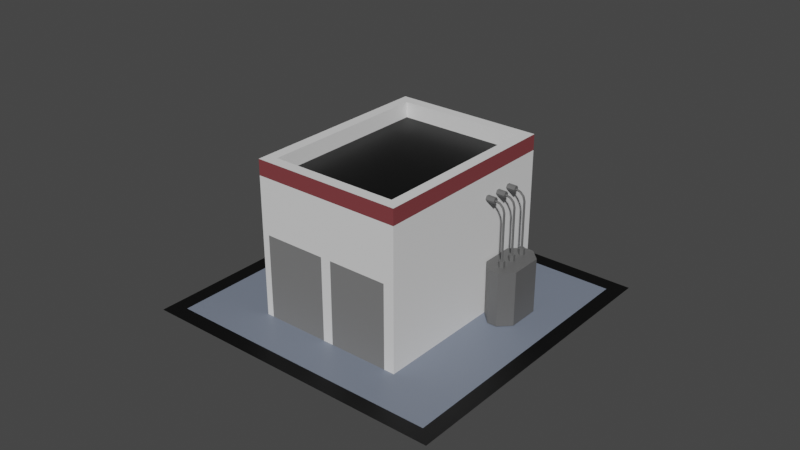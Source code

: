 # Source: el_st_2x2.blend  (saved by Blender 2.93.20; exported with 4.5.12 LTS)
import bpy
from mathutils import Matrix  # noqa: F401  (used for matrix-valued properties, if any)

bpy.ops.wm.read_factory_settings(use_empty=True)
scene = bpy.context.scene
scene.name = 'Scene'

# ---- collections
col_collection = bpy.data.collections.new('Collection'); scene.collection.children.link(col_collection)

# ---- materials (node trees are filled in below, after node groups)
mat_material_035 = bpy.data.materials.new('Material.035')
mat_material_035.use_transparent_shadow = False
mat_material_036 = bpy.data.materials.new('Material.036')
mat_material_036.use_transparent_shadow = False
mat_material_037 = bpy.data.materials.new('Material.037')
mat_material_037.use_transparent_shadow = False
mat_material_038 = bpy.data.materials.new('Material.038')
mat_material_038.use_transparent_shadow = False
mat_material_039 = bpy.data.materials.new('Material.039')
mat_material_039.use_transparent_shadow = False
mat_material_040 = bpy.data.materials.new('Material.040')
mat_material_040.use_transparent_shadow = False

# ---- material node trees
mat_material_035.use_nodes = True; mat_material_035.node_tree.nodes.clear()
_N = mat_material_035.node_tree.nodes; _L = mat_material_035.node_tree.links
n0 = _N.new('ShaderNodeBsdfPrincipled'); n0.name = 'Principled BSDF'; n0.location = (10, 300)
n0.distribution = 'GGX'
n0.subsurface_method = 'RANDOM_WALK_SKIN'
n0.inputs[3].default_value = 1.45
n0.inputs[27].default_value = (0.0, 0.0, 0.0, 1.0)
n0.inputs[28].default_value = 1.0
n1 = _N.new('ShaderNodeOutputMaterial'); n1.name = 'Material Output'; n1.location = (300, 300)
_L.new(n0.outputs[0], n1.inputs[0])
n1.is_active_output = True
mat_material_036.use_nodes = True; mat_material_036.node_tree.nodes.clear()
_N = mat_material_036.node_tree.nodes; _L = mat_material_036.node_tree.links
n0 = _N.new('ShaderNodeBsdfPrincipled'); n0.name = 'Principled BSDF'; n0.location = (10, 300)
n0.distribution = 'GGX'
n0.subsurface_method = 'RANDOM_WALK_SKIN'
n0.inputs[0].default_value = (0.1158, 0.1158, 0.1158, 1.0)
n0.inputs[3].default_value = 1.45
n0.inputs[27].default_value = (0.0, 0.0, 0.0, 1.0)
n0.inputs[28].default_value = 1.0
n1 = _N.new('ShaderNodeOutputMaterial'); n1.name = 'Material Output'; n1.location = (300, 300)
_L.new(n0.outputs[0], n1.inputs[0])
n1.is_active_output = True
mat_material_037.use_nodes = True; mat_material_037.node_tree.nodes.clear()
_N = mat_material_037.node_tree.nodes; _L = mat_material_037.node_tree.links
n0 = _N.new('ShaderNodeBsdfPrincipled'); n0.name = 'Principled BSDF'; n0.location = (10, 300)
n0.distribution = 'GGX'
n0.subsurface_method = 'RANDOM_WALK_SKIN'
n0.inputs[0].default_value = (0.2206, 0.0466, 0.05188, 1.0)
n0.inputs[3].default_value = 1.45
n0.inputs[27].default_value = (0.0, 0.0, 0.0, 1.0)
n0.inputs[28].default_value = 1.0
n1 = _N.new('ShaderNodeOutputMaterial'); n1.name = 'Material Output'; n1.location = (300, 300)
_L.new(n0.outputs[0], n1.inputs[0])
n1.is_active_output = True
mat_material_038.use_nodes = True; mat_material_038.node_tree.nodes.clear()
_N = mat_material_038.node_tree.nodes; _L = mat_material_038.node_tree.links
n0 = _N.new('ShaderNodeBsdfPrincipled'); n0.name = 'Principled BSDF'; n0.location = (10, 300)
n0.distribution = 'GGX'
n0.subsurface_method = 'RANDOM_WALK_SKIN'
n0.inputs[0].default_value = (0.1892, 0.1892, 0.1892, 1.0)
n0.inputs[3].default_value = 1.45
n0.inputs[27].default_value = (0.0, 0.0, 0.0, 1.0)
n0.inputs[28].default_value = 1.0
n1 = _N.new('ShaderNodeOutputMaterial'); n1.name = 'Material Output'; n1.location = (300, 300)
_L.new(n0.outputs[0], n1.inputs[0])
n1.is_active_output = True
mat_material_039.use_nodes = True; mat_material_039.node_tree.nodes.clear()
_N = mat_material_039.node_tree.nodes; _L = mat_material_039.node_tree.links
n0 = _N.new('ShaderNodeBsdfPrincipled'); n0.name = 'Principled BSDF'; n0.location = (10, 300)
n0.distribution = 'GGX'
n0.subsurface_method = 'RANDOM_WALK_SKIN'
n0.inputs[0].default_value = (0.0, 0.0, 0.0, 1.0)
n0.inputs[3].default_value = 1.45
n0.inputs[27].default_value = (0.0, 0.0, 0.0, 1.0)
n0.inputs[28].default_value = 1.0
n1 = _N.new('ShaderNodeOutputMaterial'); n1.name = 'Material Output'; n1.location = (300, 300)
_L.new(n0.outputs[0], n1.inputs[0])
n1.is_active_output = True
mat_material_040.use_nodes = True; mat_material_040.node_tree.nodes.clear()
_N = mat_material_040.node_tree.nodes; _L = mat_material_040.node_tree.links
n0 = _N.new('ShaderNodeBsdfPrincipled'); n0.name = 'Principled BSDF'; n0.location = (10, 300)
n0.distribution = 'GGX'
n0.subsurface_method = 'RANDOM_WALK_SKIN'
n0.inputs[0].default_value = (0.1845, 0.2159, 0.2789, 1.0)
n0.inputs[3].default_value = 1.45
n0.inputs[27].default_value = (0.0, 0.0, 0.0, 1.0)
n0.inputs[28].default_value = 1.0
n1 = _N.new('ShaderNodeOutputMaterial'); n1.name = 'Material Output'; n1.location = (300, 300)
_L.new(n0.outputs[0], n1.inputs[0])
n1.is_active_output = True

# ---- world
world_world = bpy.data.worlds.new('World'); scene.world = world_world
world_world.use_nodes = True; world_world.node_tree.nodes.clear()
_N = world_world.node_tree.nodes; _L = world_world.node_tree.links
n0 = _N.new('ShaderNodeOutputWorld'); n0.name = 'World Output'; n0.location = (300, 300)
n1 = _N.new('ShaderNodeBackground'); n1.name = 'Background'; n1.location = (10, 300)
n1.inputs[0].default_value = (0.05088, 0.05088, 0.05088, 1.0)
_L.new(n1.outputs[0], n0.inputs[0])
n0.is_active_output = True
world_world.color = (0.05088, 0.05088, 0.05088)
world_world.use_sun_shadow = False
world_world.sun_shadow_jitter_overblur = 0.0

# ---- meshes
me_plane_014 = bpy.data.meshes.new('Plane.014')
me_plane_014.from_pydata([(-0.025, 0.075, 0.0), (0.075, 0.075, 0.0), (-0.025, -0.025, 0.0), (0.075, -0.025, 0.0), (0.07, 0.075, 0.0), (0.07, -0.025, 0.0), (-0.02, -0.025, 0.0), (-0.02, 0.075, 0.0), (-0.025, -0.02, 0.0), (0.075, -0.02, 0.0), (0.04919, -0.006667, 0.0), (0.0008087, -0.006667, 0.0), (-0.025, 0.07, 0.0), (0.075, 0.07, 0.0), (0.04919, 0.05667, 0.0), (0.0008087, 0.05667, 0.0), (0.07, 0.07, 0.0), (0.07, -0.02, 0.0), (-0.02, 0.07, 0.0), (-0.02, -0.02, 0.0), (0.04563, 0.0531, 0.05), (0.04563, -0.003104, 0.05), (0.004371, 0.0531, 0.05), (0.004371, -0.003104, 0.05), (0.0008087, -0.006667, 0.045), (0.04919, -0.006667, 0.045), (0.04919, 0.05667, 0.045), (0.0008087, 0.05667, 0.045), (0.05347, 0.04809, 0.0001882), (0.04988, 0.0445, 0.0001882), (0.04988, 0.0445, 0.0178), (0.05347, 0.04809, 0.0178), (0.04988, 0.03407, 0.0001882), (0.05347, 0.03048, 0.0001882), (0.05347, 0.03048, 0.0178), (0.04988, 0.03407, 0.0178), (0.06021, 0.0445, 0.0001882), (0.05662, 0.04809, 0.0001882), (0.05662, 0.04809, 0.0178), (0.06021, 0.0445, 0.0178), (0.05662, 0.03048, 0.0001882), (0.06021, 0.03407, 0.0001882), (0.06021, 0.03407, 0.0178), (0.05662, 0.03048, 0.0178), (0.05505, 0.04329, 0.0178), (0.05505, 0.04395, 0.01981), (0.05591, 0.04379, 0.0178), (0.05534, 0.04412, 0.01981), (0.05591, 0.04479, 0.0178), (0.05534, 0.04445, 0.01981), (0.05505, 0.04529, 0.0178), (0.05505, 0.04462, 0.01981), (0.05418, 0.04479, 0.0178), (0.05476, 0.04445, 0.01981), (0.05418, 0.04379, 0.0178), (0.05476, 0.04412, 0.01981), (0.05476, 0.03912, 0.03481), (0.05476, 0.03945, 0.03481), (0.05505, 0.03962, 0.03481), (0.05534, 0.03945, 0.03481), (0.05534, 0.03912, 0.03481), (0.05505, 0.03895, 0.03481), (0.05418, 0.03879, 0.01981), (0.05418, 0.03979, 0.01981), (0.05505, 0.04029, 0.01981), (0.05591, 0.03979, 0.01981), (0.05591, 0.03879, 0.01981), (0.05505, 0.03829, 0.01981), (0.05476, 0.03912, 0.01981), (0.05418, 0.03879, 0.0178), (0.05476, 0.03945, 0.01981), (0.05418, 0.03979, 0.0178), (0.05505, 0.03962, 0.01981), (0.05505, 0.04029, 0.0178), (0.05534, 0.03945, 0.01981), (0.05591, 0.03979, 0.0178), (0.05534, 0.03912, 0.01981), (0.05591, 0.03879, 0.0178), (0.05505, 0.03895, 0.01981), (0.05505, 0.03829, 0.0178), (0.04905, 0.04329, 0.0378), (0.05205, 0.04329, 0.0378), (0.04905, 0.04379, 0.03694), (0.05205, 0.04379, 0.03694), (0.04905, 0.04479, 0.03694), (0.05205, 0.04479, 0.03694), (0.04905, 0.04529, 0.0378), (0.05205, 0.04529, 0.0378), (0.04905, 0.04479, 0.03867), (0.05205, 0.04479, 0.03867), (0.04905, 0.04379, 0.03867), (0.05205, 0.04379, 0.03867), (0.04905, 0.03829, 0.0378), (0.05205, 0.03829, 0.0378), (0.04905, 0.03879, 0.03694), (0.05205, 0.03879, 0.03694), (0.04905, 0.03979, 0.03694), (0.05205, 0.03979, 0.03694), (0.04905, 0.04029, 0.0378), (0.05205, 0.04029, 0.0378), (0.04905, 0.03979, 0.03867), (0.05205, 0.03979, 0.03867), (0.04905, 0.03879, 0.03867), (0.05205, 0.03879, 0.03867), (0.04905, 0.03329, 0.0378), (0.05205, 0.03329, 0.0378), (0.04905, 0.03379, 0.03694), (0.05205, 0.03379, 0.03694), (0.04905, 0.03479, 0.03694), (0.05205, 0.03479, 0.03694), (0.04905, 0.03529, 0.0378), (0.05205, 0.03529, 0.0378), (0.04905, 0.03479, 0.03867), (0.05205, 0.03479, 0.03867), (0.04905, 0.03379, 0.03867), (0.05205, 0.03379, 0.03867), (0.05505, 0.04329, 0.01981), (0.05591, 0.04379, 0.01981), (0.05591, 0.04479, 0.01981), (0.05505, 0.04529, 0.01981), (0.05418, 0.04479, 0.01981), (0.05418, 0.04379, 0.01981), (0.05505, 0.04395, 0.03481), (0.05534, 0.04412, 0.03481), (0.05534, 0.04445, 0.03481), (0.05505, 0.04462, 0.03481), (0.05476, 0.04445, 0.03481), (0.05476, 0.04412, 0.03481), (0.05461, 0.04395, 0.03629), (0.05486, 0.04412, 0.03643), (0.05486, 0.04445, 0.03643), (0.05461, 0.04462, 0.03629), (0.05436, 0.04445, 0.03614), (0.05436, 0.04412, 0.03614), (0.05349, 0.04395, 0.03735), (0.05364, 0.04412, 0.0376), (0.05364, 0.04445, 0.0376), (0.05349, 0.04462, 0.03735), (0.05335, 0.04445, 0.0371), (0.05335, 0.04412, 0.0371), (0.05199, 0.04395, 0.03772), (0.05199, 0.04412, 0.03801), (0.05199, 0.04445, 0.03801), (0.05199, 0.04462, 0.03772), (0.05199, 0.04445, 0.03743), (0.05199, 0.04412, 0.03743), (0.05461, 0.03895, 0.03629), (0.05486, 0.03912, 0.03643), (0.05486, 0.03945, 0.03643), (0.05461, 0.03962, 0.03629), (0.05436, 0.03945, 0.03614), (0.05436, 0.03912, 0.03614), (0.05349, 0.03895, 0.03735), (0.05364, 0.03912, 0.0376), (0.05364, 0.03945, 0.0376), (0.05349, 0.03962, 0.03735), (0.05335, 0.03945, 0.0371), (0.05335, 0.03912, 0.0371), (0.05199, 0.03895, 0.03772), (0.05199, 0.03912, 0.03801), (0.05199, 0.03945, 0.03801), (0.05199, 0.03962, 0.03772), (0.05199, 0.03945, 0.03743), (0.05199, 0.03912, 0.03743), (0.05476, 0.03412, 0.03481), (0.05476, 0.03445, 0.03481), (0.05505, 0.03462, 0.03481), (0.05534, 0.03445, 0.03481), (0.05534, 0.03412, 0.03481), (0.05505, 0.03395, 0.03481), (0.05418, 0.03379, 0.01981), (0.05418, 0.03479, 0.01981), (0.05505, 0.03529, 0.01981), (0.05591, 0.03479, 0.01981), (0.05591, 0.03379, 0.01981), (0.05505, 0.03329, 0.01981), (0.05476, 0.03412, 0.01981), (0.05418, 0.03379, 0.0178), (0.05476, 0.03445, 0.01981), (0.05418, 0.03479, 0.0178), (0.05505, 0.03462, 0.01981), (0.05505, 0.03529, 0.0178), (0.05534, 0.03445, 0.01981), (0.05591, 0.03479, 0.0178), (0.05534, 0.03412, 0.01981), (0.05591, 0.03379, 0.0178), (0.05505, 0.03395, 0.01981), (0.05505, 0.03329, 0.0178), (0.05461, 0.03395, 0.03629), (0.05486, 0.03412, 0.03643), (0.05486, 0.03445, 0.03643), (0.05461, 0.03462, 0.03629), (0.05436, 0.03445, 0.03614), (0.05436, 0.03412, 0.03614), (0.05349, 0.03395, 0.03735), (0.05364, 0.03412, 0.0376), (0.05364, 0.03445, 0.0376), (0.05349, 0.03462, 0.03735), (0.05335, 0.03445, 0.0371), (0.05335, 0.03412, 0.0371), (0.05199, 0.03395, 0.03772), (0.05199, 0.03412, 0.03801), (0.05199, 0.03445, 0.03801), (0.05199, 0.03462, 0.03772), (0.05199, 0.03445, 0.03743), (0.05199, 0.03412, 0.03743), (0.04919, 0.05667, 0.05), (0.04919, -0.006667, 0.05), (0.0008087, 0.05667, 0.05), (0.0008087, -0.006667, 0.05), (0.04563, 0.0531, 0.045), (0.04563, -0.003104, 0.045), (0.004371, 0.0531, 0.045), (0.004371, -0.003104, 0.045), (-0.003217, 0.03198, 0.0001882), (0.0003732, 0.03557, 0.0001882), (0.0003732, 0.03557, 0.0178), (-0.003217, 0.03198, 0.0178), (0.0003732, 0.046, 0.0001882), (-0.003217, 0.04959, 0.0001882), (-0.003217, 0.04959, 0.0178), (0.0003732, 0.046, 0.0178), (-0.009961, 0.03557, 0.0001882), (-0.006371, 0.03198, 0.0001882), (-0.006371, 0.03198, 0.0178), (-0.009961, 0.03557, 0.0178), (-0.006371, 0.04959, 0.0001882), (-0.009961, 0.046, 0.0001882), (-0.009961, 0.046, 0.0178), (-0.006371, 0.04959, 0.0178), (-0.004794, 0.03679, 0.0178), (-0.004794, 0.03612, 0.01981), (-0.00566, 0.03629, 0.0178), (-0.005084, 0.03595, 0.01981), (-0.00566, 0.03529, 0.0178), (-0.005084, 0.03562, 0.01981), (-0.004794, 0.03479, 0.0178), (-0.004794, 0.03545, 0.01981), (-0.003928, 0.03529, 0.0178), (-0.004504, 0.03562, 0.01981), (-0.003928, 0.03629, 0.0178), (-0.004504, 0.03595, 0.01981), (-0.004504, 0.04095, 0.03481), (-0.004504, 0.04062, 0.03481), (-0.004794, 0.04045, 0.03481), (-0.005084, 0.04062, 0.03481), (-0.005084, 0.04095, 0.03481), (-0.004794, 0.04112, 0.03481), (-0.003928, 0.04129, 0.01981), (-0.003928, 0.04029, 0.01981), (-0.004794, 0.03979, 0.01981), (-0.00566, 0.04029, 0.01981), (-0.00566, 0.04129, 0.01981), (-0.004794, 0.04179, 0.01981), (-0.004504, 0.04095, 0.01981), (-0.003928, 0.04129, 0.0178), (-0.004504, 0.04062, 0.01981), (-0.003928, 0.04029, 0.0178), (-0.004794, 0.04045, 0.01981), (-0.004794, 0.03979, 0.0178), (-0.005084, 0.04062, 0.01981), (-0.00566, 0.04029, 0.0178), (-0.005084, 0.04095, 0.01981), (-0.00566, 0.04129, 0.0178), (-0.004794, 0.04112, 0.01981), (-0.004794, 0.04179, 0.0178), (0.001206, 0.03679, 0.0378), (-0.001794, 0.03679, 0.0378), (0.001206, 0.03629, 0.03694), (-0.001794, 0.03629, 0.03694), (0.001206, 0.03529, 0.03694), (-0.001794, 0.03529, 0.03694), (0.001206, 0.03479, 0.0378), (-0.001794, 0.03479, 0.0378), (0.001206, 0.03529, 0.03867), (-0.001794, 0.03529, 0.03867), (0.001206, 0.03629, 0.03867), (-0.001794, 0.03629, 0.03867), (0.001206, 0.04179, 0.0378), (-0.001794, 0.04179, 0.0378), (0.001206, 0.04129, 0.03694), (-0.001794, 0.04129, 0.03694), (0.001206, 0.04029, 0.03694), (-0.001794, 0.04029, 0.03694), (0.001206, 0.03979, 0.0378), (-0.001794, 0.03979, 0.0378), (0.001206, 0.04029, 0.03867), (-0.001794, 0.04029, 0.03867), (0.001206, 0.04129, 0.03867), (-0.001794, 0.04129, 0.03867), (0.001206, 0.04679, 0.0378), (-0.001794, 0.04679, 0.0378), (0.001206, 0.04629, 0.03694), (-0.001794, 0.04629, 0.03694), (0.001206, 0.04529, 0.03694), (-0.001794, 0.04529, 0.03694), (0.001206, 0.04479, 0.0378), (-0.001794, 0.04479, 0.0378), (0.001206, 0.04529, 0.03867), (-0.001794, 0.04529, 0.03867), (0.001206, 0.04629, 0.03867), (-0.001794, 0.04629, 0.03867), (-0.004794, 0.03679, 0.01981), (-0.00566, 0.03629, 0.01981), (-0.00566, 0.03529, 0.01981), (-0.004794, 0.03479, 0.01981), (-0.003928, 0.03529, 0.01981), (-0.003928, 0.03629, 0.01981), (-0.004794, 0.03612, 0.03481), (-0.005084, 0.03595, 0.03481), (-0.005084, 0.03562, 0.03481), (-0.004794, 0.03545, 0.03481), (-0.004504, 0.03562, 0.03481), (-0.004504, 0.03595, 0.03481), (-0.004359, 0.03612, 0.03629), (-0.004611, 0.03595, 0.03643), (-0.004611, 0.03562, 0.03643), (-0.004359, 0.03545, 0.03629), (-0.004108, 0.03562, 0.03614), (-0.004108, 0.03595, 0.03614), (-0.003242, 0.03612, 0.03735), (-0.003387, 0.03595, 0.0376), (-0.003387, 0.03562, 0.0376), (-0.003242, 0.03545, 0.03735), (-0.003097, 0.03562, 0.0371), (-0.003097, 0.03595, 0.0371), (-0.001741, 0.03612, 0.03772), (-0.001741, 0.03595, 0.03801), (-0.001741, 0.03562, 0.03801), (-0.001741, 0.03545, 0.03772), (-0.001741, 0.03562, 0.03743), (-0.001741, 0.03595, 0.03743), (-0.004359, 0.04112, 0.03629), (-0.004611, 0.04095, 0.03643), (-0.004611, 0.04062, 0.03643), (-0.004359, 0.04045, 0.03629), (-0.004108, 0.04062, 0.03614), (-0.004108, 0.04095, 0.03614), (-0.003242, 0.04112, 0.03735), (-0.003387, 0.04095, 0.0376), (-0.003387, 0.04062, 0.0376), (-0.003242, 0.04045, 0.03735), (-0.003097, 0.04062, 0.0371), (-0.003097, 0.04095, 0.0371), (-0.001741, 0.04112, 0.03772), (-0.001741, 0.04095, 0.03801), (-0.001741, 0.04062, 0.03801), (-0.001741, 0.04045, 0.03772), (-0.001741, 0.04062, 0.03743), (-0.001741, 0.04095, 0.03743), (-0.004504, 0.04595, 0.03481), (-0.004504, 0.04562, 0.03481), (-0.004794, 0.04545, 0.03481), (-0.005084, 0.04562, 0.03481), (-0.005084, 0.04595, 0.03481), (-0.004794, 0.04612, 0.03481), (-0.003928, 0.04629, 0.01981), (-0.003928, 0.04529, 0.01981), (-0.004794, 0.04479, 0.01981), (-0.00566, 0.04529, 0.01981), (-0.00566, 0.04629, 0.01981), (-0.004794, 0.04679, 0.01981), (-0.004504, 0.04595, 0.01981), (-0.003928, 0.04629, 0.0178), (-0.004504, 0.04562, 0.01981), (-0.003928, 0.04529, 0.0178), (-0.004794, 0.04545, 0.01981), (-0.004794, 0.04479, 0.0178), (-0.005084, 0.04562, 0.01981), (-0.00566, 0.04529, 0.0178), (-0.005084, 0.04595, 0.01981), (-0.00566, 0.04629, 0.0178), (-0.004794, 0.04612, 0.01981), (-0.004794, 0.04679, 0.0178), (-0.004359, 0.04612, 0.03629), (-0.004611, 0.04595, 0.03643), (-0.004611, 0.04562, 0.03643), (-0.004359, 0.04545, 0.03629), (-0.004108, 0.04562, 0.03614), (-0.004108, 0.04595, 0.03614), (-0.003242, 0.04612, 0.03735), (-0.003387, 0.04595, 0.0376), (-0.003387, 0.04562, 0.0376), (-0.003242, 0.04545, 0.03735), (-0.003097, 0.04562, 0.0371), (-0.003097, 0.04595, 0.0371), (-0.001741, 0.04612, 0.03772), (-0.001741, 0.04595, 0.03801), (-0.001741, 0.04562, 0.03801), (-0.001741, 0.04545, 0.03772), (-0.001741, 0.04562, 0.03743), (-0.001741, 0.04595, 0.03743), (0.075, 0.0295, 0.0), (0.07, 0.0295, 0.0), (0.04919, 0.02817, 0.0), (0.0008087, 0.02817, 0.0), (-0.02, 0.0295, 0.0), (-0.025, 0.0295, 0.0), (0.04919, 0.02817, 0.045), (0.0008087, 0.02817, 0.045), (0.04919, 0.02817, 0.05), (0.04563, 0.02781, 0.05), (0.0008087, 0.02817, 0.05), (0.004371, 0.02781, 0.05), (0.04563, 0.02781, 0.045), (0.004371, 0.02781, 0.045), (0.04919, -0.006667, 0.027), (0.04919, 0.05667, 0.027), (0.0008087, 0.05667, 0.027), (0.0008087, -0.006667, 0.027), (0.04919, 0.02817, 0.027), (0.0008087, 0.02817, 0.027), (0.02333, -0.006667, 0.0), (0.02667, -0.006667, 0.0), (0.02667, -0.006667, 0.027), (0.02333, -0.006667, 0.027), (0.003061, -0.006667, 0.0), (0.003061, 0.05667, 0.0), (0.003061, -0.006667, 0.027), (0.003061, 0.05667, 0.027), (0.04581, -0.006667, 0.0), (0.04581, 0.05667, 0.0), (0.04581, -0.006667, 0.027), (0.04581, 0.05667, 0.027)], [], [(17, 5, 3, 9), (8, 2, 6, 19), (4, 16, 13, 1), (0, 12, 18, 7), (396, 19, 11, 395), (404, 211, 21, 401), (18, 15, 417, 421, 14, 16), (22, 212, 210, 20), (37, 38, 31, 28), (41, 42, 39, 36), (42, 43, 34, 35, 30, 31, 38, 39), (29, 30, 35, 32), (33, 34, 43, 40), (28, 31, 30, 29), (34, 33, 32, 35), (42, 41, 40, 43), (38, 37, 36, 39), (44, 116, 117, 46), (46, 117, 118, 48), (48, 118, 119, 50), (50, 119, 120, 52), (52, 120, 121, 54), (54, 121, 116, 44), (59, 60, 147, 148), (68, 78, 67, 62), (70, 68, 62, 63), (72, 70, 63, 64), (74, 72, 64, 65), (76, 74, 65, 66), (78, 76, 66, 67), (78, 68, 56, 61), (69, 62, 67, 79), (71, 63, 62, 69), (73, 64, 63, 71), (75, 65, 64, 73), (45, 55, 127, 122), (77, 66, 65, 75), (79, 67, 66, 77), (80, 81, 83, 82), (82, 83, 85, 84), (84, 85, 87, 86), (86, 87, 89, 88), (88, 89, 91, 90), (90, 91, 81, 80), (92, 93, 95, 94), (94, 95, 97, 96), (96, 97, 99, 98), (98, 99, 101, 100), (100, 101, 103, 102), (102, 103, 93, 92), (104, 105, 107, 106), (106, 107, 109, 108), (108, 109, 111, 110), (110, 111, 113, 112), (112, 113, 115, 114), (114, 115, 105, 104), (81, 91, 89, 87, 85, 83), (95, 93, 103, 101, 99, 97), (107, 105, 115, 113, 111, 109), (45, 47, 117, 116), (47, 49, 118, 117), (49, 51, 119, 118), (51, 53, 120, 119), (53, 55, 121, 120), (55, 45, 116, 121), (124, 123, 129, 130), (53, 51, 125, 126), (49, 47, 123, 124), (55, 53, 126, 127), (51, 49, 124, 125), (47, 45, 122, 123), (129, 128, 134, 135), (127, 126, 132, 133), (125, 124, 130, 131), (123, 122, 128, 129), (122, 127, 133, 128), (126, 125, 131, 132), (139, 138, 144, 145), (128, 133, 139, 134), (132, 131, 137, 138), (130, 129, 135, 136), (133, 132, 138, 139), (131, 130, 136, 137), (137, 136, 142, 143), (135, 134, 140, 141), (134, 139, 145, 140), (138, 137, 143, 144), (136, 135, 141, 142), (70, 72, 58, 57), (74, 76, 60, 59), (68, 70, 57, 56), (72, 74, 59, 58), (76, 78, 61, 60), (147, 146, 152, 153), (56, 57, 150, 151), (58, 59, 148, 149), (60, 61, 146, 147), (61, 56, 151, 146), (57, 58, 149, 150), (157, 156, 162, 163), (146, 151, 157, 152), (150, 149, 155, 156), (148, 147, 153, 154), (151, 150, 156, 157), (149, 148, 154, 155), (155, 154, 160, 161), (153, 152, 158, 159), (152, 157, 163, 158), (156, 155, 161, 162), (154, 153, 159, 160), (167, 168, 189, 190), (176, 186, 175, 170), (178, 176, 170, 171), (180, 178, 171, 172), (182, 180, 172, 173), (184, 182, 173, 174), (186, 184, 174, 175), (186, 176, 164, 169), (177, 170, 175, 187), (179, 171, 170, 177), (181, 172, 171, 179), (183, 173, 172, 181), (185, 174, 173, 183), (187, 175, 174, 185), (178, 180, 166, 165), (182, 184, 168, 167), (176, 178, 165, 164), (180, 182, 167, 166), (184, 186, 169, 168), (189, 188, 194, 195), (164, 165, 192, 193), (166, 167, 190, 191), (168, 169, 188, 189), (169, 164, 193, 188), (165, 166, 191, 192), (199, 198, 204, 205), (188, 193, 199, 194), (192, 191, 197, 198), (190, 189, 195, 196), (193, 192, 198, 199), (191, 190, 196, 197), (197, 196, 202, 203), (195, 194, 200, 201), (194, 199, 205, 200), (198, 197, 203, 204), (196, 195, 201, 202), (400, 398, 26, 206), (402, 399, 24, 209), (405, 212, 22, 403), (402, 209, 23, 403), (411, 408, 15, 395), (400, 206, 20, 401), (410, 406, 10, 394), (393, 16, 14, 394), (397, 396, 18, 12), (392, 393, 17, 9), (223, 224, 217, 214), (227, 228, 225, 222), (228, 229, 220, 221, 216, 217, 224, 225), (219, 220, 229, 226), (214, 217, 216, 215), (220, 219, 218, 221), (228, 227, 226, 229), (224, 223, 222, 225), (230, 302, 303, 232), (232, 303, 304, 234), (234, 304, 305, 236), (236, 305, 306, 238), (238, 306, 307, 240), (240, 307, 302, 230), (245, 246, 333, 334), (254, 264, 253, 248), (256, 254, 248, 249), (258, 256, 249, 250), (260, 258, 250, 251), (262, 260, 251, 252), (264, 262, 252, 253), (264, 254, 242, 247), (255, 248, 253, 265), (257, 249, 248, 255), (259, 250, 249, 257), (261, 251, 250, 259), (231, 241, 313, 308), (263, 252, 251, 261), (265, 253, 252, 263), (266, 267, 269, 268), (268, 269, 271, 270), (270, 271, 273, 272), (272, 273, 275, 274), (274, 275, 277, 276), (276, 277, 267, 266), (278, 279, 281, 280), (280, 281, 283, 282), (282, 283, 285, 284), (284, 285, 287, 286), (286, 287, 289, 288), (288, 289, 279, 278), (290, 291, 293, 292), (292, 293, 295, 294), (294, 295, 297, 296), (296, 297, 299, 298), (298, 299, 301, 300), (300, 301, 291, 290), (267, 277, 275, 273, 271, 269), (281, 279, 289, 287, 285, 283), (293, 291, 301, 299, 297, 295), (231, 233, 303, 302), (233, 235, 304, 303), (235, 237, 305, 304), (237, 239, 306, 305), (239, 241, 307, 306), (241, 231, 302, 307), (310, 309, 315, 316), (239, 237, 311, 312), (235, 233, 309, 310), (241, 239, 312, 313), (237, 235, 310, 311), (233, 231, 308, 309), (315, 314, 320, 321), (313, 312, 318, 319), (311, 310, 316, 317), (309, 308, 314, 315), (308, 313, 319, 314), (312, 311, 317, 318), (325, 324, 330, 331), (314, 319, 325, 320), (318, 317, 323, 324), (316, 315, 321, 322), (319, 318, 324, 325), (317, 316, 322, 323), (323, 322, 328, 329), (321, 320, 326, 327), (320, 325, 331, 326), (324, 323, 329, 330), (322, 321, 327, 328), (256, 258, 244, 243), (260, 262, 246, 245), (254, 256, 243, 242), (258, 260, 245, 244), (262, 264, 247, 246), (333, 332, 338, 339), (242, 243, 336, 337), (244, 245, 334, 335), (246, 247, 332, 333), (247, 242, 337, 332), (243, 244, 335, 336), (343, 342, 348, 349), (332, 337, 343, 338), (336, 335, 341, 342), (334, 333, 339, 340), (337, 336, 342, 343), (335, 334, 340, 341), (341, 340, 346, 347), (339, 338, 344, 345), (338, 343, 349, 344), (342, 341, 347, 348), (340, 339, 345, 346), (353, 354, 375, 376), (362, 372, 361, 356), (364, 362, 356, 357), (366, 364, 357, 358), (368, 366, 358, 359), (370, 368, 359, 360), (372, 370, 360, 361), (372, 362, 350, 355), (363, 356, 361, 373), (365, 357, 356, 363), (367, 358, 357, 365), (369, 359, 358, 367), (371, 360, 359, 369), (373, 361, 360, 371), (364, 366, 352, 351), (368, 370, 354, 353), (362, 364, 351, 350), (366, 368, 353, 352), (370, 372, 355, 354), (375, 374, 380, 381), (350, 351, 378, 379), (352, 353, 376, 377), (354, 355, 374, 375), (355, 350, 379, 374), (351, 352, 377, 378), (385, 384, 390, 391), (374, 379, 385, 380), (378, 377, 383, 384), (376, 375, 381, 382), (379, 378, 384, 385), (377, 376, 382, 383), (383, 382, 388, 389), (381, 380, 386, 387), (380, 385, 391, 386), (384, 383, 389, 390), (382, 381, 387, 388), (13, 16, 393, 392), (8, 19, 396, 397), (17, 393, 394, 10), (407, 410, 394, 14), (207, 400, 401, 21), (409, 411, 395, 11), (208, 402, 403, 22), (213, 405, 403, 23), (208, 27, 399, 402), (207, 25, 398, 400), (210, 404, 401, 20), (18, 396, 395, 15), (27, 208, 206, 26), (213, 211, 404, 405), (21, 211, 213, 23), (405, 404, 210, 212), (416, 418, 409, 11), (22, 20, 206, 208), (11, 19, 17, 10, 420, 413, 412, 416), (23, 209, 207, 21), (421, 423, 407, 14), (24, 399, 411, 409), (26, 398, 410, 407), (398, 25, 406, 410), (399, 27, 408, 411), (420, 422, 414, 413), (415, 414, 422, 406, 25, 24, 409, 418), (7, 18, 16, 4), (25, 207, 209, 24), (412, 413, 414, 415), (417, 419, 423, 421), (19, 6, 5, 17), (15, 408, 419, 417), (412, 415, 418, 416), (10, 406, 422, 420), (408, 27, 26, 407, 423, 419)])
me_plane_014.polygons.foreach_set('material_index', [4, 4, 4, 4, 5, 0, 5, 0, 1, 1, 1, 1, 1, 1, 1, 1, 1, 1, 1, 1, 1, 1, 1, 1, 1, 1, 1, 1, 1, 1, 1, 1, 1, 1, 1, 1, 1, 1, 1, 1, 1, 1, 1, 1, 1, 1, 1, 1, 1, 1, 1, 1, 1, 1, 1, 1, 1, 1, 1, 1, 1, 1, 1, 1, 1, 1, 1, 1, 1, 1, 1, 1, 1, 1, 1, 1, 1, 1, 1, 1, 1, 1, 1, 1, 1, 1, 1, 1, 1, 1, 1, 1, 1, 1, 1, 1, 1, 1, 1, 1, 1, 1, 1, 1, 1, 1, 1, 1, 1, 1, 1, 1, 1, 1, 1, 1, 1, 1, 1, 1, 1, 1, 1, 1, 1, 1, 1, 1, 1, 1, 1, 1, 1, 1, 1, 1, 1, 1, 1, 1, 1, 1, 1, 1, 1, 1, 2, 2, 0, 0, 0, 0, 0, 5, 4, 4, 1, 1, 1, 1, 1, 1, 1, 1, 1, 1, 1, 1, 1, 1, 1, 1, 1, 1, 1, 1, 1, 1, 1, 1, 1, 1, 1, 1, 1, 1, 1, 1, 1, 1, 1, 1, 1, 1, 1, 1, 1, 1, 1, 1, 1, 1, 1, 1, 1, 1, 1, 1, 1, 1, 1, 1, 1, 1, 1, 1, 1, 1, 1, 1, 1, 1, 1, 1, 1, 1, 1, 1, 1, 1, 1, 1, 1, 1, 1, 1, 1, 1, 1, 1, 1, 1, 1, 1, 1, 1, 1, 1, 1, 1, 1, 1, 1, 1, 1, 1, 1, 1, 1, 1, 1, 1, 1, 1, 1, 1, 1, 1, 1, 1, 1, 1, 1, 1, 1, 1, 1, 1, 1, 1, 1, 1, 1, 1, 1, 1, 1, 1, 1, 1, 1, 1, 1, 4, 4, 5, 0, 0, 0, 0, 0, 2, 2, 0, 5, 2, 4, 0, 4, 0, 0, 5, 0, 0, 0, 0, 0, 0, 3, 0, 4, 2, 0, 0, 4, 0, 3, 0, 0])
_uv = me_plane_014.uv_layers.new(name='UVMap')
_uv.uv.foreach_set('vector', [0.95, 0.95, 0.95, 1.0, 1.0, 1.0, 1.0, 0.95, 1.863e-09, 0.95, 0.0, 1.0, 0.0475, 1.0, 0.0475, 0.95, 0.95, 0.0, 0.95, 0.095, 1.0, 0.095, 1.0, 0.0, 0.0, 0.0, -1.371e-10, 0.095, 0.0475, 0.095, 0.0475, 0.0, 0.0475, 0.4798, 0.0475, 0.95, 0.2562, 0.7523, 0.2562, 0.4995, 0.7056, 0.5021, 0.7056, 0.7265, 0.7056, 0.7265, 0.7056, 0.5021, 0.0475, 0.095, 0.2562, 0.2927, 0.2788, 0.2927, 0.7075, 0.2927, 0.7413, 0.2927, 0.95, 0.095, 0.2919, 0.3185, 0.2919, 0.3185, 0.7056, 0.3185, 0.7056, 0.3185, 0.375, 0.8369, 0.625, 0.8369, 0.625, 0.9131, 0.375, 0.9131, 0.375, 0.551, 0.625, 0.551, 0.625, 0.699, 0.375, 0.699, 0.625, 0.551, 0.7119, 0.5, 0.7881, 0.5, 0.875, 0.551, 0.875, 0.699, 0.7881, 0.75, 0.7119, 0.75, 0.625, 0.699, 0.375, 0.05095, 0.625, 0.05095, 0.625, 0.199, 0.375, 0.199, 0.375, 0.3369, 0.625, 0.3369, 0.625, 0.4131, 0.375, 0.4131, 0.375, 0.0, 0.625, 0.0, 0.625, 0.05095, 0.375, 0.05095, 0.625, 0.3369, 0.375, 0.3369, 0.375, 0.199, 0.625, 0.199, 0.625, 0.551, 0.375, 0.551, 0.375, 0.4131, 0.625, 0.4131, 0.625, 0.8369, 0.375, 0.8369, 0.375, 0.699, 0.625, 0.699, 1.0, 0.0, 1.0, 1.0, 0.8333, 1.0, 0.8333, 0.0, 0.8333, 0.0, 0.8333, 1.0, 0.6667, 1.0, 0.6667, 0.0, 0.6667, 0.0, 0.6667, 1.0, 0.5, 1.0, 0.5, 0.0, 0.5, 0.0, 0.5, 1.0, 0.3333, 1.0, 0.3333, 0.0, 0.3333, 0.0, 0.3333, 1.0, 0.1667, 1.0, 0.1667, 0.0, 0.1667, 0.0, 0.1667, 1.0, -8.941e-08, 1.0, -8.941e-08, 0.0, 0.5244, 1.0, 0.494, 1.0, 0.494, 1.0, 0.5244, 1.0, 0.3089, 1.0, 0.3393, 1.0, -8.941e-08, 1.0, 0.1667, 1.0, 0.3744, 1.0, 0.3089, 1.0, 0.1667, 1.0, 0.3333, 1.0, 0.4589, 1.0, 0.3744, 1.0, 0.3333, 1.0, 0.5, 1.0, 0.5244, 1.0, 0.4589, 1.0, 0.5, 1.0, 0.6667, 1.0, 0.494, 1.0, 0.5244, 1.0, 0.6667, 1.0, 0.8333, 1.0, 0.3393, 1.0, 0.494, 1.0, 0.8333, 1.0, -8.941e-08, 1.0, 0.3393, 1.0, 0.3089, 1.0, 0.3089, 1.0, 0.3393, 1.0, 0.1667, 0.0, 0.1667, 1.0, -8.941e-08, 1.0, -8.941e-08, 0.0, 0.3333, 0.0, 0.3333, 1.0, 0.1667, 1.0, 0.1667, 0.0, 0.5, 0.0, 0.5, 1.0, 0.3333, 1.0, 0.3333, 0.0, 0.6667, 0.0, 0.6667, 1.0, 0.5, 1.0, 0.5, 0.0, 0.3393, 1.0, 0.3089, 1.0, 0.3089, 1.0, 0.3393, 1.0, 0.8333, 0.0, 0.8333, 1.0, 0.6667, 1.0, 0.6667, 0.0, 1.0, 0.0, 1.0, 1.0, 0.8333, 1.0, 0.8333, 0.0, 1.0, 0.0, 1.0, 1.0, 0.8333, 1.0, 0.8333, 0.0, 0.8333, 0.0, 0.8333, 1.0, 0.6667, 1.0, 0.6667, 0.0, 0.6667, 0.0, 0.6667, 1.0, 0.5, 1.0, 0.5, 0.0, 0.5, 0.0, 0.5, 1.0, 0.3333, 1.0, 0.3333, 0.0, 0.3333, 0.0, 0.3333, 1.0, 0.1667, 1.0, 0.1667, 0.0, 0.1667, 0.0, 0.1667, 1.0, -8.941e-08, 1.0, -8.941e-08, 0.0, 1.0, 0.0, 1.0, 1.0, 0.8333, 1.0, 0.8333, 0.0, 0.8333, 0.0, 0.8333, 1.0, 0.6667, 1.0, 0.6667, 0.0, 0.6667, 0.0, 0.6667, 1.0, 0.5, 1.0, 0.5, 0.0, 0.5, 0.0, 0.5, 1.0, 0.3333, 1.0, 0.3333, 0.0, 0.3333, 0.0, 0.3333, 1.0, 0.1667, 1.0, 0.1667, 0.0, 0.1667, 0.0, 0.1667, 1.0, -8.941e-08, 1.0, -8.941e-08, 0.0, 1.0, 0.0, 1.0, 1.0, 0.8333, 1.0, 0.8333, 0.0, 0.8333, 0.0, 0.8333, 1.0, 0.6667, 1.0, 0.6667, 0.0, 0.6667, 0.0, 0.6667, 1.0, 0.5, 1.0, 0.5, 0.0, 0.5, 0.0, 0.5, 1.0, 0.3333, 1.0, 0.3333, 0.0, 0.3333, 0.0, 0.3333, 1.0, 0.1667, 1.0, 0.1667, 0.0, 0.1667, 0.0, 0.1667, 1.0, -8.941e-08, 1.0, -8.941e-08, 0.0, -8.941e-08, 1.0, 0.1667, 1.0, 0.3333, 1.0, 0.5, 1.0, 0.6667, 1.0, 0.8333, 1.0, 0.8333, 1.0, -8.941e-08, 1.0, 0.1667, 1.0, 0.3333, 1.0, 0.5, 1.0, 0.6667, 1.0, 0.8333, 1.0, -8.941e-08, 1.0, 0.1667, 1.0, 0.3333, 1.0, 0.5, 1.0, 0.6667, 1.0, 0.3393, 1.0, 0.494, 1.0, 0.8333, 1.0, -8.941e-08, 1.0, 0.494, 1.0, 0.5244, 1.0, 0.6667, 1.0, 0.8333, 1.0, 0.5244, 1.0, 0.4589, 1.0, 0.5, 1.0, 0.6667, 1.0, 0.4589, 1.0, 0.3744, 1.0, 0.3333, 1.0, 0.5, 1.0, 0.3744, 1.0, 0.3089, 1.0, 0.1667, 1.0, 0.3333, 1.0, 0.3089, 1.0, 0.3393, 1.0, -8.941e-08, 1.0, 0.1667, 1.0, 0.5244, 1.0, 0.494, 1.0, 0.494, 1.0, 0.5244, 1.0, 0.3744, 1.0, 0.4589, 1.0, 0.4589, 1.0, 0.3744, 1.0, 0.5244, 1.0, 0.494, 1.0, 0.494, 1.0, 0.5244, 1.0, 0.3089, 1.0, 0.3744, 1.0, 0.3744, 1.0, 0.3089, 1.0, 0.4589, 1.0, 0.5244, 1.0, 0.5244, 1.0, 0.4589, 1.0, 0.494, 1.0, 0.3393, 1.0, 0.3393, 1.0, 0.494, 1.0, 0.494, 1.0, 0.3393, 1.0, 0.3393, 1.0, 0.494, 1.0, 0.3089, 1.0, 0.3744, 1.0, 0.3744, 1.0, 0.3089, 1.0, 0.4589, 1.0, 0.5244, 1.0, 0.5244, 1.0, 0.4589, 1.0, 0.494, 1.0, 0.3393, 1.0, 0.3393, 1.0, 0.494, 1.0, 0.3393, 1.0, 0.3089, 1.0, 0.3089, 1.0, 0.3393, 1.0, 0.3744, 1.0, 0.4589, 1.0, 0.4589, 1.0, 0.3744, 1.0, 0.3089, 1.0, 0.3744, 1.0, 0.3744, 1.0, 0.3089, 1.0, 0.3393, 1.0, 0.3089, 1.0, 0.3089, 1.0, 0.3393, 1.0, 0.3744, 1.0, 0.4589, 1.0, 0.4589, 1.0, 0.3744, 1.0, 0.5244, 1.0, 0.494, 1.0, 0.494, 1.0, 0.5244, 1.0, 0.3089, 1.0, 0.3744, 1.0, 0.3744, 1.0, 0.3089, 1.0, 0.4589, 1.0, 0.5244, 1.0, 0.5244, 1.0, 0.4589, 1.0, 0.4589, 1.0, 0.5244, 1.0, 0.5244, 1.0, 0.4589, 1.0, 0.494, 1.0, 0.3393, 1.0, 0.3393, 1.0, 0.494, 1.0, 0.3393, 1.0, 0.3089, 1.0, 0.3089, 1.0, 0.3393, 1.0, 0.3744, 1.0, 0.4589, 1.0, 0.4589, 1.0, 0.3744, 1.0, 0.5244, 1.0, 0.494, 1.0, 0.494, 1.0, 0.5244, 1.0, 0.3744, 1.0, 0.4589, 1.0, 0.4589, 1.0, 0.3744, 1.0, 0.5244, 1.0, 0.494, 1.0, 0.494, 1.0, 0.5244, 1.0, 0.3089, 1.0, 0.3744, 1.0, 0.3744, 1.0, 0.3089, 1.0, 0.4589, 1.0, 0.5244, 1.0, 0.5244, 1.0, 0.4589, 1.0, 0.494, 1.0, 0.3393, 1.0, 0.3393, 1.0, 0.494, 1.0, 0.494, 1.0, 0.3393, 1.0, 0.3393, 1.0, 0.494, 1.0, 0.3089, 1.0, 0.3744, 1.0, 0.3744, 1.0, 0.3089, 1.0, 0.4589, 1.0, 0.5244, 1.0, 0.5244, 1.0, 0.4589, 1.0, 0.494, 1.0, 0.3393, 1.0, 0.3393, 1.0, 0.494, 1.0, 0.3393, 1.0, 0.3089, 1.0, 0.3089, 1.0, 0.3393, 1.0, 0.3744, 1.0, 0.4589, 1.0, 0.4589, 1.0, 0.3744, 1.0, 0.3089, 1.0, 0.3744, 1.0, 0.3744, 1.0, 0.3089, 1.0, 0.3393, 1.0, 0.3089, 1.0, 0.3089, 1.0, 0.3393, 1.0, 0.3744, 1.0, 0.4589, 1.0, 0.4589, 1.0, 0.3744, 1.0, 0.5244, 1.0, 0.494, 1.0, 0.494, 1.0, 0.5244, 1.0, 0.3089, 1.0, 0.3744, 1.0, 0.3744, 1.0, 0.3089, 1.0, 0.4589, 1.0, 0.5244, 1.0, 0.5244, 1.0, 0.4589, 1.0, 0.4589, 1.0, 0.5244, 1.0, 0.5244, 1.0, 0.4589, 1.0, 0.494, 1.0, 0.3393, 1.0, 0.3393, 1.0, 0.494, 1.0, 0.3393, 1.0, 0.3089, 1.0, 0.3089, 1.0, 0.3393, 1.0, 0.3744, 1.0, 0.4589, 1.0, 0.4589, 1.0, 0.3744, 1.0, 0.5244, 1.0, 0.494, 1.0, 0.494, 1.0, 0.5244, 1.0, 0.5244, 1.0, 0.494, 1.0, 0.494, 1.0, 0.5244, 1.0, 0.3089, 1.0, 0.3393, 1.0, -8.941e-08, 1.0, 0.1667, 1.0, 0.3744, 1.0, 0.3089, 1.0, 0.1667, 1.0, 0.3333, 1.0, 0.4589, 1.0, 0.3744, 1.0, 0.3333, 1.0, 0.5, 1.0, 0.5244, 1.0, 0.4589, 1.0, 0.5, 1.0, 0.6667, 1.0, 0.494, 1.0, 0.5244, 1.0, 0.6667, 1.0, 0.8333, 1.0, 0.3393, 1.0, 0.494, 1.0, 0.8333, 1.0, -8.941e-08, 1.0, 0.3393, 1.0, 0.3089, 1.0, 0.3089, 1.0, 0.3393, 1.0, 0.1667, 0.0, 0.1667, 1.0, -8.941e-08, 1.0, -8.941e-08, 0.0, 0.3333, 0.0, 0.3333, 1.0, 0.1667, 1.0, 0.1667, 0.0, 0.5, 0.0, 0.5, 1.0, 0.3333, 1.0, 0.3333, 0.0, 0.6667, 0.0, 0.6667, 1.0, 0.5, 1.0, 0.5, 0.0, 0.8333, 0.0, 0.8333, 1.0, 0.6667, 1.0, 0.6667, 0.0, 1.0, 0.0, 1.0, 1.0, 0.8333, 1.0, 0.8333, 0.0, 0.3744, 1.0, 0.4589, 1.0, 0.4589, 1.0, 0.3744, 1.0, 0.5244, 1.0, 0.494, 1.0, 0.494, 1.0, 0.5244, 1.0, 0.3089, 1.0, 0.3744, 1.0, 0.3744, 1.0, 0.3089, 1.0, 0.4589, 1.0, 0.5244, 1.0, 0.5244, 1.0, 0.4589, 1.0, 0.494, 1.0, 0.3393, 1.0, 0.3393, 1.0, 0.494, 1.0, 0.494, 1.0, 0.3393, 1.0, 0.3393, 1.0, 0.494, 1.0, 0.3089, 1.0, 0.3744, 1.0, 0.3744, 1.0, 0.3089, 1.0, 0.4589, 1.0, 0.5244, 1.0, 0.5244, 1.0, 0.4589, 1.0, 0.494, 1.0, 0.3393, 1.0, 0.3393, 1.0, 0.494, 1.0, 0.3393, 1.0, 0.3089, 1.0, 0.3089, 1.0, 0.3393, 1.0, 0.3744, 1.0, 0.4589, 1.0, 0.4589, 1.0, 0.3744, 1.0, 0.3089, 1.0, 0.3744, 1.0, 0.3744, 1.0, 0.3089, 1.0, 0.3393, 1.0, 0.3089, 1.0, 0.3089, 1.0, 0.3393, 1.0, 0.3744, 1.0, 0.4589, 1.0, 0.4589, 1.0, 0.3744, 1.0, 0.5244, 1.0, 0.494, 1.0, 0.494, 1.0, 0.5244, 1.0, 0.3089, 1.0, 0.3744, 1.0, 0.3744, 1.0, 0.3089, 1.0, 0.4589, 1.0, 0.5244, 1.0, 0.5244, 1.0, 0.4589, 1.0, 0.4589, 1.0, 0.5244, 1.0, 0.5244, 1.0, 0.4589, 1.0, 0.494, 1.0, 0.3393, 1.0, 0.3393, 1.0, 0.494, 1.0, 0.3393, 1.0, 0.3089, 1.0, 0.3089, 1.0, 0.3393, 1.0, 0.3744, 1.0, 0.4589, 1.0, 0.4589, 1.0, 0.3744, 1.0, 0.5244, 1.0, 0.494, 1.0, 0.494, 1.0, 0.5244, 1.0, 0.7413, 0.4995, 0.7413, 0.4995, 0.7413, 0.2927, 0.7413, 0.2927, 0.2562, 0.4995, 0.2562, 0.4995, 0.2562, 0.7523, 0.2562, 0.7523, 0.2919, 0.5021, 0.2919, 0.3185, 0.2919, 0.3185, 0.2919, 0.5021, 0.2562, 0.4995, 0.2562, 0.7523, 0.2919, 0.7265, 0.2919, 0.5021, 0.2562, 0.4995, 0.2562, 0.2927, 0.2562, 0.2927, 0.2562, 0.4995, 0.7413, 0.4995, 0.7413, 0.2927, 0.7056, 0.3185, 0.7056, 0.5021, 0.7413, 0.4995, 0.7413, 0.7523, 0.7413, 0.7523, 0.7413, 0.4995, 0.95, 0.4798, 0.95, 0.095, 0.7413, 0.2927, 0.7413, 0.4995, 8.471e-10, 0.4798, 0.0475, 0.4798, 0.0475, 0.095, -1.371e-10, 0.095, 1.0, 0.4798, 0.95, 0.4798, 0.95, 0.95, 1.0, 0.95, 0.375, 0.8369, 0.625, 0.8369, 0.625, 0.9131, 0.375, 0.9131, 0.375, 0.551, 0.625, 0.551, 0.625, 0.699, 0.375, 0.699, 0.625, 0.551, 0.7119, 0.5, 0.7881, 0.5, 0.875, 0.551, 0.875, 0.699, 0.7881, 0.75, 0.7119, 0.75, 0.625, 0.699, 0.375, 0.3369, 0.625, 0.3369, 0.625, 0.4131, 0.375, 0.4131, 0.375, 0.0, 0.625, 0.0, 0.625, 0.05095, 0.375, 0.05095, 0.625, 0.3369, 0.375, 0.3369, 0.375, 0.199, 0.625, 0.199, 0.625, 0.551, 0.375, 0.551, 0.375, 0.4131, 0.625, 0.4131, 0.625, 0.8369, 0.375, 0.8369, 0.375, 0.699, 0.625, 0.699, 1.0, 0.0, 1.0, 1.0, 0.8333, 1.0, 0.8333, 0.0, 0.8333, 0.0, 0.8333, 1.0, 0.6667, 1.0, 0.6667, 0.0, 0.6667, 0.0, 0.6667, 1.0, 0.5, 1.0, 0.5, 0.0, 0.5, 0.0, 0.5, 1.0, 0.3333, 1.0, 0.3333, 0.0, 0.3333, 0.0, 0.3333, 1.0, 0.1667, 1.0, 0.1667, 0.0, 0.1667, 0.0, 0.1667, 1.0, -8.941e-08, 1.0, -8.941e-08, 0.0, 0.5244, 1.0, 0.494, 1.0, 0.494, 1.0, 0.5244, 1.0, 0.3089, 1.0, 0.3393, 1.0, -8.941e-08, 1.0, 0.1667, 1.0, 0.3744, 1.0, 0.3089, 1.0, 0.1667, 1.0, 0.3333, 1.0, 0.4589, 1.0, 0.3744, 1.0, 0.3333, 1.0, 0.5, 1.0, 0.5244, 1.0, 0.4589, 1.0, 0.5, 1.0, 0.6667, 1.0, 0.494, 1.0, 0.5244, 1.0, 0.6667, 1.0, 0.8333, 1.0, 0.3393, 1.0, 0.494, 1.0, 0.8333, 1.0, -8.941e-08, 1.0, 0.3393, 1.0, 0.3089, 1.0, 0.3089, 1.0, 0.3393, 1.0, 0.1667, 0.0, 0.1667, 1.0, -8.941e-08, 1.0, -8.941e-08, 0.0, 0.3333, 0.0, 0.3333, 1.0, 0.1667, 1.0, 0.1667, 0.0, 0.5, 0.0, 0.5, 1.0, 0.3333, 1.0, 0.3333, 0.0, 0.6667, 0.0, 0.6667, 1.0, 0.5, 1.0, 0.5, 0.0, 0.3393, 1.0, 0.3089, 1.0, 0.3089, 1.0, 0.3393, 1.0, 0.8333, 0.0, 0.8333, 1.0, 0.6667, 1.0, 0.6667, 0.0, 1.0, 0.0, 1.0, 1.0, 0.8333, 1.0, 0.8333, 0.0, 1.0, 0.0, 1.0, 1.0, 0.8333, 1.0, 0.8333, 0.0, 0.8333, 0.0, 0.8333, 1.0, 0.6667, 1.0, 0.6667, 0.0, 0.6667, 0.0, 0.6667, 1.0, 0.5, 1.0, 0.5, 0.0, 0.5, 0.0, 0.5, 1.0, 0.3333, 1.0, 0.3333, 0.0, 0.3333, 0.0, 0.3333, 1.0, 0.1667, 1.0, 0.1667, 0.0, 0.1667, 0.0, 0.1667, 1.0, -8.941e-08, 1.0, -8.941e-08, 0.0, 1.0, 0.0, 1.0, 1.0, 0.8333, 1.0, 0.8333, 0.0, 0.8333, 0.0, 0.8333, 1.0, 0.6667, 1.0, 0.6667, 0.0, 0.6667, 0.0, 0.6667, 1.0, 0.5, 1.0, 0.5, 0.0, 0.5, 0.0, 0.5, 1.0, 0.3333, 1.0, 0.3333, 0.0, 0.3333, 0.0, 0.3333, 1.0, 0.1667, 1.0, 0.1667, 0.0, 0.1667, 0.0, 0.1667, 1.0, -8.941e-08, 1.0, -8.941e-08, 0.0, 1.0, 0.0, 1.0, 1.0, 0.8333, 1.0, 0.8333, 0.0, 0.8333, 0.0, 0.8333, 1.0, 0.6667, 1.0, 0.6667, 0.0, 0.6667, 0.0, 0.6667, 1.0, 0.5, 1.0, 0.5, 0.0, 0.5, 0.0, 0.5, 1.0, 0.3333, 1.0, 0.3333, 0.0, 0.3333, 0.0, 0.3333, 1.0, 0.1667, 1.0, 0.1667, 0.0, 0.1667, 0.0, 0.1667, 1.0, -8.941e-08, 1.0, -8.941e-08, 0.0, -8.941e-08, 1.0, 0.1667, 1.0, 0.3333, 1.0, 0.5, 1.0, 0.6667, 1.0, 0.8333, 1.0, 0.8333, 1.0, -8.941e-08, 1.0, 0.1667, 1.0, 0.3333, 1.0, 0.5, 1.0, 0.6667, 1.0, 0.8333, 1.0, -8.941e-08, 1.0, 0.1667, 1.0, 0.3333, 1.0, 0.5, 1.0, 0.6667, 1.0, 0.3393, 1.0, 0.494, 1.0, 0.8333, 1.0, -8.941e-08, 1.0, 0.494, 1.0, 0.5244, 1.0, 0.6667, 1.0, 0.8333, 1.0, 0.5244, 1.0, 0.4589, 1.0, 0.5, 1.0, 0.6667, 1.0, 0.4589, 1.0, 0.3744, 1.0, 0.3333, 1.0, 0.5, 1.0, 0.3744, 1.0, 0.3089, 1.0, 0.1667, 1.0, 0.3333, 1.0, 0.3089, 1.0, 0.3393, 1.0, -8.941e-08, 1.0, 0.1667, 1.0, 0.5244, 1.0, 0.494, 1.0, 0.494, 1.0, 0.5244, 1.0, 0.3744, 1.0, 0.4589, 1.0, 0.4589, 1.0, 0.3744, 1.0, 0.5244, 1.0, 0.494, 1.0, 0.494, 1.0, 0.5244, 1.0, 0.3089, 1.0, 0.3744, 1.0, 0.3744, 1.0, 0.3089, 1.0, 0.4589, 1.0, 0.5244, 1.0, 0.5244, 1.0, 0.4589, 1.0, 0.494, 1.0, 0.3393, 1.0, 0.3393, 1.0, 0.494, 1.0, 0.494, 1.0, 0.3393, 1.0, 0.3393, 1.0, 0.494, 1.0, 0.3089, 1.0, 0.3744, 1.0, 0.3744, 1.0, 0.3089, 1.0, 0.4589, 1.0, 0.5244, 1.0, 0.5244, 1.0, 0.4589, 1.0, 0.494, 1.0, 0.3393, 1.0, 0.3393, 1.0, 0.494, 1.0, 0.3393, 1.0, 0.3089, 1.0, 0.3089, 1.0, 0.3393, 1.0, 0.3744, 1.0, 0.4589, 1.0, 0.4589, 1.0, 0.3744, 1.0, 0.3089, 1.0, 0.3744, 1.0, 0.3744, 1.0, 0.3089, 1.0, 0.3393, 1.0, 0.3089, 1.0, 0.3089, 1.0, 0.3393, 1.0, 0.3744, 1.0, 0.4589, 1.0, 0.4589, 1.0, 0.3744, 1.0, 0.5244, 1.0, 0.494, 1.0, 0.494, 1.0, 0.5244, 1.0, 0.3089, 1.0, 0.3744, 1.0, 0.3744, 1.0, 0.3089, 1.0, 0.4589, 1.0, 0.5244, 1.0, 0.5244, 1.0, 0.4589, 1.0, 0.4589, 1.0, 0.5244, 1.0, 0.5244, 1.0, 0.4589, 1.0, 0.494, 1.0, 0.3393, 1.0, 0.3393, 1.0, 0.494, 1.0, 0.3393, 1.0, 0.3089, 1.0, 0.3089, 1.0, 0.3393, 1.0, 0.3744, 1.0, 0.4589, 1.0, 0.4589, 1.0, 0.3744, 1.0, 0.5244, 1.0, 0.494, 1.0, 0.494, 1.0, 0.5244, 1.0, 0.3744, 1.0, 0.4589, 1.0, 0.4589, 1.0, 0.3744, 1.0, 0.5244, 1.0, 0.494, 1.0, 0.494, 1.0, 0.5244, 1.0, 0.3089, 1.0, 0.3744, 1.0, 0.3744, 1.0, 0.3089, 1.0, 0.4589, 1.0, 0.5244, 1.0, 0.5244, 1.0, 0.4589, 1.0, 0.494, 1.0, 0.3393, 1.0, 0.3393, 1.0, 0.494, 1.0, 0.494, 1.0, 0.3393, 1.0, 0.3393, 1.0, 0.494, 1.0, 0.3089, 1.0, 0.3744, 1.0, 0.3744, 1.0, 0.3089, 1.0, 0.4589, 1.0, 0.5244, 1.0, 0.5244, 1.0, 0.4589, 1.0, 0.494, 1.0, 0.3393, 1.0, 0.3393, 1.0, 0.494, 1.0, 0.3393, 1.0, 0.3089, 1.0, 0.3089, 1.0, 0.3393, 1.0, 0.3744, 1.0, 0.4589, 1.0, 0.4589, 1.0, 0.3744, 1.0, 0.3089, 1.0, 0.3744, 1.0, 0.3744, 1.0, 0.3089, 1.0, 0.3393, 1.0, 0.3089, 1.0, 0.3089, 1.0, 0.3393, 1.0, 0.3744, 1.0, 0.4589, 1.0, 0.4589, 1.0, 0.3744, 1.0, 0.5244, 1.0, 0.494, 1.0, 0.494, 1.0, 0.5244, 1.0, 0.3089, 1.0, 0.3744, 1.0, 0.3744, 1.0, 0.3089, 1.0, 0.4589, 1.0, 0.5244, 1.0, 0.5244, 1.0, 0.4589, 1.0, 0.4589, 1.0, 0.5244, 1.0, 0.5244, 1.0, 0.4589, 1.0, 0.494, 1.0, 0.3393, 1.0, 0.3393, 1.0, 0.494, 1.0, 0.3393, 1.0, 0.3089, 1.0, 0.3089, 1.0, 0.3393, 1.0, 0.3744, 1.0, 0.4589, 1.0, 0.4589, 1.0, 0.3744, 1.0, 0.5244, 1.0, 0.494, 1.0, 0.494, 1.0, 0.5244, 1.0, 0.5244, 1.0, 0.494, 1.0, 0.494, 1.0, 0.5244, 1.0, 0.3089, 1.0, 0.3393, 1.0, -8.941e-08, 1.0, 0.1667, 1.0, 0.3744, 1.0, 0.3089, 1.0, 0.1667, 1.0, 0.3333, 1.0, 0.4589, 1.0, 0.3744, 1.0, 0.3333, 1.0, 0.5, 1.0, 0.5244, 1.0, 0.4589, 1.0, 0.5, 1.0, 0.6667, 1.0, 0.494, 1.0, 0.5244, 1.0, 0.6667, 1.0, 0.8333, 1.0, 0.3393, 1.0, 0.494, 1.0, 0.8333, 1.0, -8.941e-08, 1.0, 0.3393, 1.0, 0.3089, 1.0, 0.3089, 1.0, 0.3393, 1.0, 0.1667, 0.0, 0.1667, 1.0, -8.941e-08, 1.0, -8.941e-08, 0.0, 0.3333, 0.0, 0.3333, 1.0, 0.1667, 1.0, 0.1667, 0.0, 0.5, 0.0, 0.5, 1.0, 0.3333, 1.0, 0.3333, 0.0, 0.6667, 0.0, 0.6667, 1.0, 0.5, 1.0, 0.5, 0.0, 0.8333, 0.0, 0.8333, 1.0, 0.6667, 1.0, 0.6667, 0.0, 1.0, 0.0, 1.0, 1.0, 0.8333, 1.0, 0.8333, 0.0, 0.3744, 1.0, 0.4589, 1.0, 0.4589, 1.0, 0.3744, 1.0, 0.5244, 1.0, 0.494, 1.0, 0.494, 1.0, 0.5244, 1.0, 0.3089, 1.0, 0.3744, 1.0, 0.3744, 1.0, 0.3089, 1.0, 0.4589, 1.0, 0.5244, 1.0, 0.5244, 1.0, 0.4589, 1.0, 0.494, 1.0, 0.3393, 1.0, 0.3393, 1.0, 0.494, 1.0, 0.494, 1.0, 0.3393, 1.0, 0.3393, 1.0, 0.494, 1.0, 0.3089, 1.0, 0.3744, 1.0, 0.3744, 1.0, 0.3089, 1.0, 0.4589, 1.0, 0.5244, 1.0, 0.5244, 1.0, 0.4589, 1.0, 0.494, 1.0, 0.3393, 1.0, 0.3393, 1.0, 0.494, 1.0, 0.3393, 1.0, 0.3089, 1.0, 0.3089, 1.0, 0.3393, 1.0, 0.3744, 1.0, 0.4589, 1.0, 0.4589, 1.0, 0.3744, 1.0, 0.3089, 1.0, 0.3744, 1.0, 0.3744, 1.0, 0.3089, 1.0, 0.3393, 1.0, 0.3089, 1.0, 0.3089, 1.0, 0.3393, 1.0, 0.3744, 1.0, 0.4589, 1.0, 0.4589, 1.0, 0.3744, 1.0, 0.5244, 1.0, 0.494, 1.0, 0.494, 1.0, 0.5244, 1.0, 0.3089, 1.0, 0.3744, 1.0, 0.3744, 1.0, 0.3089, 1.0, 0.4589, 1.0, 0.5244, 1.0, 0.5244, 1.0, 0.4589, 1.0, 0.4589, 1.0, 0.5244, 1.0, 0.5244, 1.0, 0.4589, 1.0, 0.494, 1.0, 0.3393, 1.0, 0.3393, 1.0, 0.494, 1.0, 0.3393, 1.0, 0.3089, 1.0, 0.3089, 1.0, 0.3393, 1.0, 0.3744, 1.0, 0.4589, 1.0, 0.4589, 1.0, 0.3744, 1.0, 0.5244, 1.0, 0.494, 1.0, 0.494, 1.0, 0.5244, 1.0, 1.0, 0.095, 0.95, 0.095, 0.95, 0.4798, 1.0, 0.4798, 1.863e-09, 0.95, 0.0475, 0.95, 0.0475, 0.4798, 8.471e-10, 0.4798, 0.95, 0.95, 0.95, 0.4798, 0.7413, 0.4995, 0.7413, 0.7523, 0.7413, 0.2927, 0.7413, 0.4995, 0.7413, 0.4995, 0.7413, 0.2927, 0.7413, 0.7523, 0.7413, 0.4995, 0.7056, 0.5021, 0.7056, 0.7265, 0.2562, 0.7523, 0.2562, 0.4995, 0.2562, 0.4995, 0.2562, 0.7523, 0.2562, 0.2927, 0.2562, 0.4995, 0.2919, 0.5021, 0.2919, 0.3185, 0.2919, 0.7265, 0.2919, 0.5021, 0.2919, 0.5021, 0.2919, 0.7265, 0.2562, 0.2927, 0.2562, 0.2927, 0.2562, 0.4995, 0.2562, 0.4995, 0.7413, 0.7523, 0.7413, 0.7523, 0.7413, 0.4995, 0.7413, 0.4995, 0.7056, 0.3185, 0.7056, 0.5021, 0.7056, 0.5021, 0.7056, 0.3185, 0.0475, 0.095, 0.0475, 0.4798, 0.2562, 0.4995, 0.2562, 0.2927, 0.2562, 0.2927, 0.2562, 0.2927, 0.7413, 0.2927, 0.7413, 0.2927, 0.2919, 0.7265, 0.7056, 0.7265, 0.7056, 0.5021, 0.2919, 0.5021, 0.7056, 0.7265, 0.7056, 0.7265, 0.2919, 0.7265, 0.2919, 0.7265, 0.2919, 0.5021, 0.7056, 0.5021, 0.7056, 0.3185, 0.2919, 0.3185, 0.2788, 0.7523, 0.2788, 0.7523, 0.2562, 0.7523, 0.2562, 0.7523, 0.2919, 0.3185, 0.7056, 0.3185, 0.7413, 0.2927, 0.2562, 0.2927, 0.2562, 0.7523, 0.0475, 0.95, 0.95, 0.95, 0.7413, 0.7523, 0.7075, 0.7523, 0.5155, 0.7523, 0.482, 0.7523, 0.2788, 0.7523, 0.2919, 0.7265, 0.2562, 0.7523, 0.7413, 0.7523, 0.7056, 0.7265, 0.7075, 0.2927, 0.7075, 0.2927, 0.7413, 0.2927, 0.7413, 0.2927, 0.2562, 0.7523, 0.2562, 0.4995, 0.2562, 0.4995, 0.2562, 0.7523, 0.7413, 0.2927, 0.7413, 0.4995, 0.7413, 0.4995, 0.7413, 0.2927, 0.7413, 0.4995, 0.7413, 0.7523, 0.7413, 0.7523, 0.7413, 0.4995, 0.2562, 0.4995, 0.2562, 0.2927, 0.2562, 0.2927, 0.2562, 0.4995, 0.7075, 0.7523, 0.7075, 0.7523, 0.5155, 0.7523, 0.5155, 0.7523, 0.482, 0.7523, 0.5155, 0.7523, 0.7075, 0.7523, 0.7413, 0.7523, 0.7413, 0.7523, 0.2562, 0.7523, 0.2562, 0.7523, 0.2788, 0.7523, 0.0475, 0.0, 0.0475, 0.095, 0.95, 0.095, 0.95, 0.0, 0.7413, 0.7523, 0.7413, 0.7523, 0.2562, 0.7523, 0.2562, 0.7523, 0.482, 0.7523, 0.5155, 0.7523, 0.5155, 0.7523, 0.482, 0.7523, 0.2788, 0.2927, 0.2788, 0.2927, 0.7075, 0.2927, 0.7075, 0.2927, 0.0475, 0.95, 0.0475, 1.0, 0.95, 1.0, 0.95, 0.95, 0.2562, 0.2927, 0.2562, 0.2927, 0.2788, 0.2927, 0.2788, 0.2927, 0.482, 0.7523, 0.482, 0.7523, 0.2788, 0.7523, 0.2788, 0.7523, 0.7413, 0.7523, 0.7413, 0.7523, 0.7075, 0.7523, 0.7075, 0.7523, 0.2562, 0.2927, 0.2562, 0.2927, 0.7413, 0.2927, 0.7413, 0.2927, 0.7075, 0.2927, 0.2788, 0.2927])
me_plane_014.materials.append(mat_material_035)
me_plane_014.materials.append(mat_material_036)
me_plane_014.materials.append(mat_material_037)
me_plane_014.materials.append(mat_material_038)
me_plane_014.materials.append(mat_material_039)
me_plane_014.materials.append(mat_material_040)
me_plane_014.update()
me_plane_014.normals_split_custom_set([tuple(v) for v in zip(*[iter([0.0, 0.0, 1.0, 0.0, 0.0, 1.0, 0.0, 0.0, 1.0, 0.0, 0.0, 1.0, 0.0, 0.0, 1.0, 0.0, 0.0, 1.0, 0.0, 0.0, 1.0, 0.0, 0.0, 1.0, 0.0, 0.0, 1.0, 0.0, 0.0, 1.0, 0.0, 0.0, 1.0, 0.0, 0.0, 1.0, 0.0, 0.0, 1.0, 0.0, 0.0, 1.0, 0.0, 0.0, 1.0, 0.0, 0.0, 1.0, 0.0, 0.0, 1.0, 0.0, 0.0, 1.0, 0.0, 0.0, 1.0, 0.0, 0.0, 1.0, -1.0, 0.0, 0.0, -1.0, 0.0, 0.0, -1.0, 0.0, 0.0, -1.0, 0.0, 0.0, 0.0, 0.0, 1.0, 0.0, 0.0, 1.0, 0.0, 0.0, 1.0, 0.0, 0.0, 1.0, 0.0, 0.0, 1.0, 0.0, 0.0, 1.0, 0.0, -1.0, 0.0, 0.0, -1.0, 0.0, 0.0, -1.0, 0.0, 0.0, -1.0, 0.0, 0.0, -1.0, 0.0, 0.0, -1.0, 0.0, 0.0, -1.0, 0.0, 0.0, -1.0, 0.0, -1.0, 0.0, 0.0, -1.0, 0.0, 0.0, -1.0, 0.0, 0.0, -1.0, 0.0, 0.0, 9.312e-08, 0.0, -1.0, 9.312e-08, 0.0, -1.0, 9.312e-08, 0.0, -1.0, 9.312e-08, 0.0, -1.0, 9.312e-08, 0.0, -1.0, 9.312e-08, 0.0, -1.0, 9.312e-08, 0.0, -1.0, 9.312e-08, 0.0, -1.0, 1.0, 0.0, 0.0, 1.0, 0.0, 0.0, 1.0, 0.0, 0.0, 1.0, 0.0, 0.0, 0.0, 1.0, 0.0, 0.0, 1.0, 0.0, 0.0, 1.0, 0.0, 0.0, 1.0, 0.0, 0.7071, -0.7071, 0.0, 0.7071, -0.7071, 0.0, 0.7071, -0.7071, 0.0, 0.7071, -0.7071, 0.0, 0.7071, 0.7071, 0.0, 0.7071, 0.7071, 0.0, 0.7071, 0.7071, 0.0, 0.7071, 0.7071, 0.0, -0.7071, 0.7071, 0.0, -0.7071, 0.7071, 0.0, -0.7071, 0.7071, 0.0, -0.7071, 0.7071, 0.0, -0.7071, -0.7071, 0.0, -0.7071, -0.7071, 0.0, -0.7071, -0.7071, 0.0, -0.7071, -0.7071, 0.0, -0.5, 0.866, 0.0, -0.5, 0.866, 0.0, -0.5, 0.866, 0.0, -0.5, 0.866, 0.0, -1.0, 0.0, 0.0, -1.0, 0.0, 0.0, -1.0, 0.0, 0.0, -1.0, 0.0, 0.0, -0.5, -0.866, 0.0, -0.5, -0.866, 0.0, -0.5, -0.866, 0.0, -0.5, -0.866, 0.0, 0.5, -0.866, 0.0, 0.5, -0.866, 0.0, 0.5, -0.866, 0.0, 0.5, -0.866, 0.0, 1.0, 0.0, 0.0, 1.0, 0.0, 0.0, 1.0, 0.0, 0.0, 1.0, 0.0, 0.0, 0.5, 0.866, 0.0, 0.5, 0.866, 0.0, 0.5, 0.866, 0.0, 0.5, 0.866, 0.0, -0.9601, 0.0, -0.2795, -0.9601, 0.0, -0.2795, -0.9601, 0.0, -0.2795, -0.9601, 0.0, -0.2795, 0.0, 0.0, -1.0, 0.0, 0.0, -1.0, 0.0, 0.0, -1.0, 0.0, 0.0, -1.0, 0.0, 0.0, -1.0, 0.0, 0.0, -1.0, 0.0, 0.0, -1.0, 0.0, 0.0, -1.0, 0.0, 0.0, -1.0, 0.0, 0.0, -1.0, 0.0, 0.0, -1.0, 0.0, 0.0, -1.0, 0.0, 0.0, -1.0, 0.0, 0.0, -1.0, 0.0, 0.0, -1.0, 0.0, 0.0, -1.0, 0.0, 0.0, -1.0, 0.0, 0.0, -1.0, 0.0, 0.0, -1.0, 0.0, 0.0, -1.0, 0.0, 0.0, -1.0, 0.0, 0.0, -1.0, 0.0, 0.0, -1.0, 0.0, 0.0, -1.0, 0.5, 0.866, 0.0, 0.5, 0.866, 0.0, 0.5, 0.866, 0.0, 0.5, 0.866, 0.0, 0.5, 0.866, 0.0, 0.5, 0.866, 0.0, 0.5, 0.866, 0.0, 0.5, 0.866, 0.0, 1.0, 0.0, 0.0, 1.0, 0.0, 0.0, 1.0, 0.0, 0.0, 1.0, 0.0, 0.0, 0.5, -0.866, 0.0, 0.5, -0.866, 0.0, 0.5, -0.866, 0.0, 0.5, -0.866, 0.0, -0.5, -0.866, 0.0, -0.5, -0.866, 0.0, -0.5, -0.866, 0.0, -0.5, -0.866, 0.0, 0.5, 0.866, 0.0, 0.5, 0.866, 0.0, 0.5, 0.866, 0.0, 0.5, 0.866, 0.0, -1.0, 0.0, 0.0, -1.0, 0.0, 0.0, -1.0, 0.0, 0.0, -1.0, 0.0, 0.0, -0.5, 0.866, 0.0, -0.5, 0.866, 0.0, -0.5, 0.866, 0.0, -0.5, 0.866, 0.0, 0.0, 0.866, 0.5, 0.0, 0.866, 0.5, 0.0, 0.866, 0.5, 0.0, 0.866, 0.5, 0.0, 0.0, 1.0, 0.0, 0.0, 1.0, 0.0, 0.0, 1.0, 0.0, 0.0, 1.0, 0.0, -0.866, 0.5, 0.0, -0.866, 0.5, 0.0, -0.866, 0.5, 0.0, -0.866, 0.5, 0.0, -0.866, -0.5, 0.0, -0.866, -0.5, 0.0, -0.866, -0.5, 0.0, -0.866, -0.5, 0.0, 0.0, -1.0, 0.0, 0.0, -1.0, 0.0, 0.0, -1.0, 0.0, 0.0, -1.0, 0.0, 0.866, -0.5, 0.0, 0.866, -0.5, 0.0, 0.866, -0.5, 0.0, 0.866, -0.5, 0.0, 0.866, 0.5, 0.0, 0.866, 0.5, 0.0, 0.866, 0.5, 0.0, 0.866, 0.5, 0.0, 0.0, 1.0, 0.0, 0.0, 1.0, 0.0, 0.0, 1.0, 0.0, 0.0, 1.0, 0.0, -0.866, 0.5, 0.0, -0.866, 0.5, 0.0, -0.866, 0.5, 0.0, -0.866, 0.5, 0.0, -0.866, -0.5, 0.0, -0.866, -0.5, 0.0, -0.866, -0.5, 0.0, -0.866, -0.5, 0.0, 0.0, -1.0, 0.0, 0.0, -1.0, 0.0, 0.0, -1.0, 0.0, 0.0, -1.0, 0.0, 0.866, -0.5, 0.0, 0.866, -0.5, 0.0, 0.866, -0.5, 0.0, 0.866, -0.5, 0.0, 0.866, 0.5, 0.0, 0.866, 0.5, 0.0, 0.866, 0.5, 0.0, 0.866, 0.5, 0.0, 0.0, 1.0, 0.0, 0.0, 1.0, 0.0, 0.0, 1.0, 0.0, 0.0, 1.0, 0.0, -0.866, 0.5, 0.0, -0.866, 0.5, 0.0, -0.866, 0.5, 0.0, -0.866, 0.5, 0.0, -0.866, -0.5, 0.0, -0.866, -0.5, 0.0, -0.866, -0.5, 0.0, -0.866, -0.5, 0.0, 0.0, -1.0, 0.0, 0.0, -1.0, 0.0, 0.0, -1.0, 0.0, 0.0, -1.0, 0.0, 0.866, -0.5, 0.0, 0.866, -0.5, 0.0, 0.866, -0.5, 0.0, 0.866, -0.5, -1.0, -1.399e-06, 0.0, -1.0, -1.399e-06, 0.0, -1.0, -1.399e-06, 0.0, -1.0, -1.399e-06, 0.0, -1.0, -1.399e-06, 0.0, -1.0, -1.399e-06, 0.0, -1.0, -1.399e-06, 0.0, -1.0, -1.399e-06, 0.0, -1.0, -1.399e-06, 0.0, -1.0, -1.399e-06, 0.0, -1.0, -1.399e-06, 0.0, -1.0, -1.399e-06, 0.0, -1.0, -1.399e-06, 0.0, -1.0, -1.399e-06, 0.0, -1.0, -1.399e-06, 0.0, -1.0, -1.399e-06, 0.0, -1.0, -1.399e-06, 0.0, -1.0, -1.399e-06, 0.0, 2.364e-06, 0.0, -1.0, 2.364e-06, 0.0, -1.0, 2.364e-06, 0.0, -1.0, 2.364e-06, 0.0, -1.0, 0.0, 0.0, -1.0, 0.0, 0.0, -1.0, 0.0, 0.0, -1.0, 0.0, 0.0, -1.0, 0.0, 0.0, -1.0, 0.0, 0.0, -1.0, 0.0, 0.0, -1.0, 0.0, 0.0, -1.0, 0.0, 0.0, -1.0, 0.0, 0.0, -1.0, 0.0, 0.0, -1.0, 0.0, 0.0, -1.0, 0.0, 0.0, -1.0, 0.0, 0.0, -1.0, 0.0, 0.0, -1.0, 0.0, 0.0, -1.0, -2.364e-06, 0.0, -1.0, -2.364e-06, 0.0, -1.0, -2.364e-06, 0.0, -1.0, -2.364e-06, 0.0, -1.0, -0.9601, 0.0, -0.2795, -0.9601, 0.0, -0.2795, -0.9601, 0.0, -0.2795, -0.9601, 0.0, -0.2795, 0.5, -0.866, 0.0, 0.5, -0.866, 0.0, 0.5, -0.866, 0.0, 0.5, -0.866, 0.0, -1.0, 0.0, 0.0, -1.0, 0.0, 0.0, -1.0, 0.0, 0.0, -1.0, 0.0, 0.0, 1.0, 0.0, 0.0, 1.0, 0.0, 0.0, 1.0, 0.0, 0.0, 1.0, 0.0, 0.0, -0.5, -0.866, 0.0, -0.5, -0.866, 0.0, -0.5, -0.866, 0.0, -0.5, -0.866, 0.0, -0.5, 0.866, 0.0, -0.5, 0.866, 0.0, -0.5, 0.866, 0.0, -0.5, 0.866, 0.0, -0.3546, 0.8583, -0.3709, -0.3546, 0.8583, -0.3709, -0.3546, 0.8583, -0.3709, -0.3546, 0.8583, -0.3709, 0.9588, 0.0, 0.2839, 0.9588, 0.0, 0.2839, 0.9588, 0.0, 0.2839, 0.9588, 0.0, 0.2839, -0.4926, -0.8583, -0.1439, -0.4926, -0.8583, -0.1439, -0.4926, -0.8583, -0.1439, -0.4926, -0.8583, -0.1439, -0.4926, 0.8583, -0.1439, -0.4926, 0.8583, -0.1439, -0.4926, 0.8583, -0.1439, -0.4926, 0.8583, -0.1439, 0.4922, 0.8583, 0.1451, 0.4922, 0.8583, 0.1451, 0.4922, 0.8583, 0.1451, 0.4922, 0.8583, 0.1451, 0.4922, -0.8583, 0.1451, 0.4922, -0.8583, 0.1451, 0.4922, -0.8583, 0.1451, 0.4922, -0.8583, 0.1451, 0.2335, 0.0, 0.9724, 0.2335, 0.0, 0.9724, 0.2335, 0.0, 0.9724, 0.2335, 0.0, 0.9724, 0.3538, 0.8583, 0.3717, 0.3538, 0.8583, 0.3717, 0.3538, 0.8583, 0.3717, 0.3538, 0.8583, 0.3717, 0.3538, -0.8583, 0.3717, 0.3538, -0.8583, 0.3717, 0.3538, -0.8583, 0.3717, 0.3538, -0.8583, 0.3717, -0.6918, 0.0, -0.7221, -0.6918, 0.0, -0.7221, -0.6918, 0.0, -0.7221, -0.6918, 0.0, -0.7221, 0.6884, 0.0, 0.7253, 0.6884, 0.0, 0.7253, 0.6884, 0.0, 0.7253, 0.6884, 0.0, 0.7253, -0.3546, -0.8583, -0.3709, -0.3546, -0.8583, -0.3709, -0.3546, -0.8583, -0.3709, -0.3546, -0.8583, -0.3709, -0.1216, -0.8583, -0.4985, -0.1216, -0.8583, -0.4985, -0.1216, -0.8583, -0.4985, -0.1216, -0.8583, -0.4985, -0.1216, 0.8583, -0.4985, -0.1216, 0.8583, -0.4985, -0.1216, 0.8583, -0.4985, -0.1216, 0.8583, -0.4985, 0.1205, 0.8583, 0.4988, 0.1205, 0.8583, 0.4988, 0.1205, 0.8583, 0.4988, 0.1205, 0.8583, 0.4988, 0.1205, -0.8583, 0.4988, 0.1205, -0.8583, 0.4988, 0.1205, -0.8583, 0.4988, 0.1205, -0.8583, 0.4988, -0.238, 0.0, -0.9713, -0.238, 0.0, -0.9713, -0.238, 0.0, -0.9713, -0.238, 0.0, -0.9713, 0.5, -0.866, 0.0, 0.5, -0.866, 0.0, 0.5, -0.866, 0.0, 0.5, -0.866, 0.0, -1.0, 0.0, 0.0, -1.0, 0.0, 0.0, -1.0, 0.0, 0.0, -1.0, 0.0, 0.0, 1.0, 0.0, 0.0, 1.0, 0.0, 0.0, 1.0, 0.0, 0.0, 1.0, 0.0, 0.0, -0.5, -0.866, 0.0, -0.5, -0.866, 0.0, -0.5, -0.866, 0.0, -0.5, -0.866, 0.0, -0.5, 0.866, 0.0, -0.5, 0.866, 0.0, -0.5, 0.866, 0.0, -0.5, 0.866, 0.0, -0.3546, 0.8583, -0.3709, -0.3546, 0.8583, -0.3709, -0.3546, 0.8583, -0.3709, -0.3546, 0.8583, -0.3709, 0.9588, 0.0, 0.2839, 0.9588, 0.0, 0.2839, 0.9588, 0.0, 0.2839, 0.9588, 0.0, 0.2839, -0.4926, -0.8583, -0.1439, -0.4926, -0.8583, -0.1439, -0.4926, -0.8583, -0.1439, -0.4926, -0.8583, -0.1439, -0.4926, 0.8583, -0.1439, -0.4926, 0.8583, -0.1439, -0.4926, 0.8583, -0.1439, -0.4926, 0.8583, -0.1439, 0.4922, 0.8583, 0.1451, 0.4922, 0.8583, 0.1451, 0.4922, 0.8583, 0.1451, 0.4922, 0.8583, 0.1451, 0.4922, -0.8583, 0.145, 0.4922, -0.8583, 0.145, 0.4922, -0.8583, 0.145, 0.4922, -0.8583, 0.145, 0.2335, 0.0, 0.9724, 0.2335, 0.0, 0.9724, 0.2335, 0.0, 0.9724, 0.2335, 0.0, 0.9724, 0.3538, 0.8583, 0.3717, 0.3538, 0.8583, 0.3717, 0.3538, 0.8583, 0.3717, 0.3538, 0.8583, 0.3717, 0.3538, -0.8583, 0.3717, 0.3538, -0.8583, 0.3717, 0.3538, -0.8583, 0.3717, 0.3538, -0.8583, 0.3717, -0.6918, 0.0, -0.7221, -0.6918, 0.0, -0.7221, -0.6918, 0.0, -0.7221, -0.6918, 0.0, -0.7221, 0.6884, 0.0, 0.7253, 0.6884, 0.0, 0.7253, 0.6884, 0.0, 0.7253, 0.6884, 0.0, 0.7253, -0.3546, -0.8583, -0.3709, -0.3546, -0.8583, -0.3709, -0.3546, -0.8583, -0.3709, -0.3546, -0.8583, -0.3709, -0.1216, -0.8583, -0.4985, -0.1216, -0.8583, -0.4985, -0.1216, -0.8583, -0.4985, -0.1216, -0.8583, -0.4985, -0.1216, 0.8583, -0.4985, -0.1216, 0.8583, -0.4985, -0.1216, 0.8583, -0.4985, -0.1216, 0.8583, -0.4985, 0.1205, 0.8583, 0.4988, 0.1205, 0.8583, 0.4988, 0.1205, 0.8583, 0.4988, 0.1205, 0.8583, 0.4988, 0.1205, -0.8583, 0.4988, 0.1205, -0.8583, 0.4988, 0.1205, -0.8583, 0.4988, 0.1205, -0.8583, 0.4988, -0.238, 0.0, -0.9713, -0.238, 0.0, -0.9713, -0.238, 0.0, -0.9713, -0.238, 0.0, -0.9713, -0.9601, 0.0, -0.2795, -0.9601, 0.0, -0.2795, -0.9601, 0.0, -0.2795, -0.9601, 0.0, -0.2795, 0.0, 0.0, -1.0, 0.0, 0.0, -1.0, 0.0, 0.0, -1.0, 0.0, 0.0, -1.0, 0.0, 0.0, -1.0, 0.0, 0.0, -1.0, 0.0, 0.0, -1.0, 0.0, 0.0, -1.0, -4.728e-06, 0.0, -1.0, -4.728e-06, 0.0, -1.0, -4.728e-06, 0.0, -1.0, -4.728e-06, 0.0, -1.0, 2.364e-06, 0.0, -1.0, 2.364e-06, 0.0, -1.0, 2.364e-06, 0.0, -1.0, 2.364e-06, 0.0, -1.0, 4.728e-06, 0.0, -1.0, 4.728e-06, 0.0, -1.0, 4.728e-06, 0.0, -1.0, 4.728e-06, 0.0, -1.0, 0.0, 0.0, -1.0, 0.0, 0.0, -1.0, 0.0, 0.0, -1.0, 0.0, 0.0, -1.0, 0.5, 0.866, 0.0, 0.5, 0.866, 0.0, 0.5, 0.866, 0.0, 0.5, 0.866, 0.0, 0.5, 0.866, 0.0, 0.5, 0.866, 0.0, 0.5, 0.866, 0.0, 0.5, 0.866, 0.0, 1.0, 0.0, 0.0, 1.0, 0.0, 0.0, 1.0, 0.0, 0.0, 1.0, 0.0, 0.0, 0.5, -0.866, 0.0, 0.5, -0.866, 0.0, 0.5, -0.866, 0.0, 0.5, -0.866, 0.0, -0.5, -0.866, 0.0, -0.5, -0.866, 0.0, -0.5, -0.866, 0.0, -0.5, -0.866, 0.0, -1.0, 0.0, 0.0, -1.0, 0.0, 0.0, -1.0, 0.0, 0.0, -1.0, 0.0, 0.0, -0.5, 0.866, 0.0, -0.5, 0.866, 0.0, -0.5, 0.866, 0.0, -0.5, 0.866, 0.0, 0.5, -0.866, 0.0, 0.5, -0.866, 0.0, 0.5, -0.866, 0.0, 0.5, -0.866, 0.0, -1.0, 0.0, 0.0, -1.0, 0.0, 0.0, -1.0, 0.0, 0.0, -1.0, 0.0, 0.0, 1.0, 0.0, 0.0, 1.0, 0.0, 0.0, 1.0, 0.0, 0.0, 1.0, 0.0, 0.0, -0.5, -0.866, 0.0, -0.5, -0.866, 0.0, -0.5, -0.866, 0.0, -0.5, -0.866, 0.0, -0.5, 0.866, 0.0, -0.5, 0.866, 0.0, -0.5, 0.866, 0.0, -0.5, 0.866, 0.0, -0.3546, 0.8583, -0.3709, -0.3546, 0.8583, -0.3709, -0.3546, 0.8583, -0.3709, -0.3546, 0.8583, -0.3709, 0.9588, 0.0, 0.2839, 0.9588, 0.0, 0.2839, 0.9588, 0.0, 0.2839, 0.9588, 0.0, 0.2839, -0.4926, -0.8583, -0.1439, -0.4926, -0.8583, -0.1439, -0.4926, -0.8583, -0.1439, -0.4926, -0.8583, -0.1439, -0.4926, 0.8583, -0.1439, -0.4926, 0.8583, -0.1439, -0.4926, 0.8583, -0.1439, -0.4926, 0.8583, -0.1439, 0.4922, 0.8583, 0.1451, 0.4922, 0.8583, 0.1451, 0.4922, 0.8583, 0.1451, 0.4922, 0.8583, 0.1451, 0.4922, -0.8583, 0.1451, 0.4922, -0.8583, 0.1451, 0.4922, -0.8583, 0.1451, 0.4922, -0.8583, 0.1451, 0.2335, 0.0, 0.9724, 0.2335, 0.0, 0.9724, 0.2335, 0.0, 0.9724, 0.2335, 0.0, 0.9724, 0.3538, 0.8583, 0.3717, 0.3538, 0.8583, 0.3717, 0.3538, 0.8583, 0.3717, 0.3538, 0.8583, 0.3717, 0.3538, -0.8583, 0.3717, 0.3538, -0.8583, 0.3717, 0.3538, -0.8583, 0.3717, 0.3538, -0.8583, 0.3717, -0.6918, 0.0, -0.7221, -0.6918, 0.0, -0.7221, -0.6918, 0.0, -0.7221, -0.6918, 0.0, -0.7221, 0.6884, 0.0, 0.7253, 0.6884, 0.0, 0.7253, 0.6884, 0.0, 0.7253, 0.6884, 0.0, 0.7253, -0.3546, -0.8583, -0.3709, -0.3546, -0.8583, -0.3709, -0.3546, -0.8583, -0.3709, -0.3546, -0.8583, -0.3709, -0.1216, -0.8583, -0.4985, -0.1216, -0.8583, -0.4985, -0.1216, -0.8583, -0.4985, -0.1216, -0.8583, -0.4985, -0.1216, 0.8583, -0.4985, -0.1216, 0.8583, -0.4985, -0.1216, 0.8583, -0.4985, -0.1216, 0.8583, -0.4985, 0.1205, 0.8583, 0.4988, 0.1205, 0.8583, 0.4988, 0.1205, 0.8583, 0.4988, 0.1205, 0.8583, 0.4988, 0.1205, -0.8583, 0.4988, 0.1205, -0.8583, 0.4988, 0.1205, -0.8583, 0.4988, 0.1205, -0.8583, 0.4988, -0.238, 0.0, -0.9713, -0.238, 0.0, -0.9713, -0.238, 0.0, -0.9713, -0.238, 0.0, -0.9713, 1.0, 0.0, 0.0, 1.0, 0.0, 0.0, 1.0, 0.0, 0.0, 1.0, 0.0, 0.0, -1.0, 0.0, 0.0, -1.0, 0.0, 0.0, -1.0, 0.0, 0.0, -1.0, 0.0, 0.0, 1.0, 0.0, 0.0, 1.0, 0.0, 0.0, 1.0, 0.0, 0.0, 1.0, 0.0, 0.0, 0.0, 0.0, 1.0, 0.0, 0.0, 1.0, 0.0, 0.0, 1.0, 0.0, 0.0, 1.0, -1.0, 0.0, 0.0, -1.0, 0.0, 0.0, -1.0, 0.0, 0.0, -1.0, 0.0, 0.0, 0.0, 0.0, 1.0, 0.0, 0.0, 1.0, 0.0, 0.0, 1.0, 0.0, 0.0, 1.0, 1.0, 0.0, 0.0, 1.0, 0.0, 0.0, 1.0, 0.0, 0.0, 1.0, 0.0, 0.0, 0.0, 0.0, 1.0, 0.0, 0.0, 1.0, 0.0, 0.0, 1.0, 0.0, 0.0, 1.0, 0.0, 0.0, 1.0, 0.0, 0.0, 1.0, 0.0, 0.0, 1.0, 0.0, 0.0, 1.0, 0.0, 0.0, 1.0, 0.0, 0.0, 1.0, 0.0, 0.0, 1.0, 0.0, 0.0, 1.0, 0.0, 1.0, 0.0, 0.0, 1.0, 0.0, 0.0, 1.0, 0.0, 0.0, 1.0, 0.0, 1.0, 0.0, 0.0, 1.0, 0.0, 0.0, 1.0, 0.0, 0.0, 1.0, 0.0, 0.0, -9.312e-08, 0.0, -1.0, -9.312e-08, 0.0, -1.0, -9.312e-08, 0.0, -1.0, -9.312e-08, 0.0, -1.0, -9.312e-08, 0.0, -1.0, -9.312e-08, 0.0, -1.0, -9.312e-08, 0.0, -1.0, -9.312e-08, 0.0, -1.0, 0.0, -1.0, 0.0, 0.0, -1.0, 0.0, 0.0, -1.0, 0.0, 0.0, -1.0, 0.0, -0.7071, 0.7071, 0.0, -0.7071, 0.7071, 0.0, -0.7071, 0.7071, 0.0, -0.7071, 0.7071, 0.0, -0.7071, -0.7071, 0.0, -0.7071, -0.7071, 0.0, -0.7071, -0.7071, 0.0, -0.7071, -0.7071, 0.0, 0.7071, -0.7071, 0.0, 0.7071, -0.7071, 0.0, 0.7071, -0.7071, 0.0, 0.7071, -0.7071, 0.0, 0.7071, 0.7071, 0.0, 0.7071, 0.7071, 0.0, 0.7071, 0.7071, 0.0, 0.7071, 0.7071, 0.0, 0.5, -0.866, 0.0, 0.5, -0.866, 0.0, 0.5, -0.866, 0.0, 0.5, -0.866, 0.0, 1.0, 0.0, 0.0, 1.0, 0.0, 0.0, 1.0, 0.0, 0.0, 1.0, 0.0, 0.0, 0.5, 0.866, 0.0, 0.5, 0.866, 0.0, 0.5, 0.866, 0.0, 0.5, 0.866, 0.0, -0.5, 0.866, 0.0, -0.5, 0.866, 0.0, -0.5, 0.866, 0.0, -0.5, 0.866, 0.0, -1.0, 0.0, 0.0, -1.0, 0.0, 0.0, -1.0, 0.0, 0.0, -1.0, 0.0, 0.0, -0.5, -0.866, 0.0, -0.5, -0.866, 0.0, -0.5, -0.866, 0.0, -0.5, -0.866, 0.0, 0.9601, 0.0, -0.2795, 0.9601, 0.0, -0.2795, 0.9601, 0.0, -0.2795, 0.9601, 0.0, -0.2795, 0.0, 0.0, -1.0, 0.0, 0.0, -1.0, 0.0, 0.0, -1.0, 0.0, 0.0, -1.0, 0.0, 0.0, -1.0, 0.0, 0.0, -1.0, 0.0, 0.0, -1.0, 0.0, 0.0, -1.0, 0.0, 0.0, -1.0, 0.0, 0.0, -1.0, 0.0, 0.0, -1.0, 0.0, 0.0, -1.0, 0.0, 0.0, -1.0, 0.0, 0.0, -1.0, 0.0, 0.0, -1.0, 0.0, 0.0, -1.0, 0.0, 0.0, -1.0, 0.0, 0.0, -1.0, 0.0, 0.0, -1.0, 0.0, 0.0, -1.0, 0.0, 0.0, -1.0, 0.0, 0.0, -1.0, 0.0, 0.0, -1.0, 0.0, 0.0, -1.0, -0.5, -0.866, 0.0, -0.5, -0.866, 0.0, -0.5, -0.866, 0.0, -0.5, -0.866, 0.0, -0.5, -0.866, 0.0, -0.5, -0.866, 0.0, -0.5, -0.866, 0.0, -0.5, -0.866, 0.0, -1.0, 0.0, 0.0, -1.0, 0.0, 0.0, -1.0, 0.0, 0.0, -1.0, 0.0, 0.0, -0.5, 0.866, 0.0, -0.5, 0.866, 0.0, -0.5, 0.866, 0.0, -0.5, 0.866, 0.0, 0.5, 0.866, 0.0, 0.5, 0.866, 0.0, 0.5, 0.866, 0.0, 0.5, 0.866, 0.0, -0.5, -0.866, 0.0, -0.5, -0.866, 0.0, -0.5, -0.866, 0.0, -0.5, -0.866, 0.0, 1.0, 0.0, 0.0, 1.0, 0.0, 0.0, 1.0, 0.0, 0.0, 1.0, 0.0, 0.0, 0.5, -0.866, 0.0, 0.5, -0.866, 0.0, 0.5, -0.866, 0.0, 0.5, -0.866, 0.0, 0.0, -0.866, 0.5, 0.0, -0.866, 0.5, 0.0, -0.866, 0.5, 0.0, -0.866, 0.5, 0.0, 0.0, 1.0, 0.0, 0.0, 1.0, 0.0, 0.0, 1.0, 0.0, 0.0, 1.0, 0.0, 0.866, 0.5, 0.0, 0.866, 0.5, 0.0, 0.866, 0.5, 0.0, 0.866, 0.5, 0.0, 0.866, -0.5, 0.0, 0.866, -0.5, 0.0, 0.866, -0.5, 0.0, 0.866, -0.5, 0.0, 0.0, -1.0, 0.0, 0.0, -1.0, 0.0, 0.0, -1.0, 0.0, 0.0, -1.0, 0.0, -0.866, -0.5, 0.0, -0.866, -0.5, 0.0, -0.866, -0.5, 0.0, -0.866, -0.5, 0.0, -0.866, 0.5, 0.0, -0.866, 0.5, 0.0, -0.866, 0.5, 0.0, -0.866, 0.5, 0.0, 0.0, 1.0, 0.0, 0.0, 1.0, 0.0, 0.0, 1.0, 0.0, 0.0, 1.0, 0.0, 0.866, 0.5, 0.0, 0.866, 0.5, 0.0, 0.866, 0.5, 0.0, 0.866, 0.5, 0.0, 0.866, -0.5, 0.0, 0.866, -0.5, 0.0, 0.866, -0.5, 0.0, 0.866, -0.5, 0.0, 0.0, -1.0, 0.0, 0.0, -1.0, 0.0, 0.0, -1.0, 0.0, 0.0, -1.0, 0.0, -0.866, -0.5, 0.0, -0.866, -0.5, 0.0, -0.866, -0.5, 0.0, -0.866, -0.5, 0.0, -0.866, 0.5, 0.0, -0.866, 0.5, 0.0, -0.866, 0.5, 0.0, -0.866, 0.5, 0.0, 0.0, 1.0, 0.0, 0.0, 1.0, 0.0, 0.0, 1.0, 0.0, 0.0, 1.0, 0.0, 0.866, 0.5, 0.0, 0.866, 0.5, 0.0, 0.866, 0.5, 0.0, 0.866, 0.5, 0.0, 0.866, -0.5, 0.0, 0.866, -0.5, 0.0, 0.866, -0.5, 0.0, 0.866, -0.5, 0.0, 0.0, -1.0, 0.0, 0.0, -1.0, 0.0, 0.0, -1.0, 0.0, 0.0, -1.0, 0.0, -0.866, -0.5, 0.0, -0.866, -0.5, 0.0, -0.866, -0.5, 0.0, -0.866, -0.5, 1.0, -4.372e-08, 0.0, 1.0, -4.372e-08, 0.0, 1.0, -4.372e-08, 0.0, 1.0, -4.372e-08, 0.0, 1.0, -4.372e-08, 0.0, 1.0, -4.372e-08, 0.0, 1.0, -4.372e-08, 0.0, 1.0, -4.372e-08, 0.0, 1.0, -4.372e-08, 0.0, 1.0, -4.372e-08, 0.0, 1.0, -4.372e-08, 0.0, 1.0, -4.372e-08, 0.0, 1.0, -4.372e-08, 0.0, 1.0, -4.372e-08, 0.0, 1.0, -4.372e-08, 0.0, 1.0, -4.372e-08, 0.0, 1.0, -4.372e-08, 0.0, 1.0, -4.372e-08, 0.0, 0.0, 0.0, -1.0, 0.0, 0.0, -1.0, 0.0, 0.0, -1.0, 0.0, 0.0, -1.0, 0.0, 0.0, -1.0, 0.0, 0.0, -1.0, 0.0, 0.0, -1.0, 0.0, 0.0, -1.0, -2.364e-06, 0.0, -1.0, -2.364e-06, 0.0, -1.0, -2.364e-06, 0.0, -1.0, -2.364e-06, 0.0, -1.0, 4.728e-06, 0.0, -1.0, 4.728e-06, 0.0, -1.0, 4.728e-06, 0.0, -1.0, 4.728e-06, 0.0, -1.0, 0.0, 0.0, -1.0, 0.0, 0.0, -1.0, 0.0, 0.0, -1.0, 0.0, 0.0, -1.0, 0.0, 0.0, -1.0, 0.0, 0.0, -1.0, 0.0, 0.0, -1.0, 0.0, 0.0, -1.0, 0.9601, 0.0, -0.2795, 0.9601, 0.0, -0.2795, 0.9601, 0.0, -0.2795, 0.9601, 0.0, -0.2795, -0.5, 0.866, 0.0, -0.5, 0.866, 0.0, -0.5, 0.866, 0.0, -0.5, 0.866, 0.0, 1.0, 0.0, 0.0, 1.0, 0.0, 0.0, 1.0, 0.0, 0.0, 1.0, 0.0, 0.0, -1.0, 0.0, 0.0, -1.0, 0.0, 0.0, -1.0, 0.0, 0.0, -1.0, 0.0, 0.0, 0.5, 0.866, 0.0, 0.5, 0.866, 0.0, 0.5, 0.866, 0.0, 0.5, 0.866, 0.0, 0.5, -0.866, 0.0, 0.5, -0.866, 0.0, 0.5, -0.866, 0.0, 0.5, -0.866, 0.0, 0.3546, -0.8583, -0.3709, 0.3546, -0.8583, -0.3709, 0.3546, -0.8583, -0.3709, 0.3546, -0.8583, -0.3709, -0.9588, 0.0, 0.2839, -0.9588, 0.0, 0.2839, -0.9588, 0.0, 0.2839, -0.9588, 0.0, 0.2839, 0.4926, 0.8583, -0.1439, 0.4926, 0.8583, -0.1439, 0.4926, 0.8583, -0.1439, 0.4926, 0.8583, -0.1439, 0.4926, -0.8583, -0.1439, 0.4926, -0.8583, -0.1439, 0.4926, -0.8583, -0.1439, 0.4926, -0.8583, -0.1439, -0.4922, -0.8583, 0.1451, -0.4922, -0.8583, 0.1451, -0.4922, -0.8583, 0.1451, -0.4922, -0.8583, 0.1451, -0.4922, 0.8583, 0.1451, -0.4922, 0.8583, 0.1451, -0.4922, 0.8583, 0.1451, -0.4922, 0.8583, 0.1451, -0.2335, 0.0, 0.9724, -0.2335, 0.0, 0.9724, -0.2335, 0.0, 0.9724, -0.2335, 0.0, 0.9724, -0.3538, -0.8583, 0.3717, -0.3538, -0.8583, 0.3717, -0.3538, -0.8583, 0.3717, -0.3538, -0.8583, 0.3717, -0.3538, 0.8583, 0.3717, -0.3538, 0.8583, 0.3717, -0.3538, 0.8583, 0.3717, -0.3538, 0.8583, 0.3717, 0.6918, 0.0, -0.7221, 0.6918, 0.0, -0.7221, 0.6918, 0.0, -0.7221, 0.6918, 0.0, -0.7221, -0.6884, 0.0, 0.7253, -0.6884, 0.0, 0.7253, -0.6884, 0.0, 0.7253, -0.6884, 0.0, 0.7253, 0.3546, 0.8583, -0.3709, 0.3546, 0.8583, -0.3709, 0.3546, 0.8583, -0.3709, 0.3546, 0.8583, -0.3709, 0.1216, 0.8583, -0.4985, 0.1216, 0.8583, -0.4985, 0.1216, 0.8583, -0.4985, 0.1216, 0.8583, -0.4985, 0.1216, -0.8583, -0.4985, 0.1216, -0.8583, -0.4985, 0.1216, -0.8583, -0.4985, 0.1216, -0.8583, -0.4985, -0.1205, -0.8583, 0.4988, -0.1205, -0.8583, 0.4988, -0.1205, -0.8583, 0.4988, -0.1205, -0.8583, 0.4988, -0.1205, 0.8583, 0.4988, -0.1205, 0.8583, 0.4988, -0.1205, 0.8583, 0.4988, -0.1205, 0.8583, 0.4988, 0.238, 0.0, -0.9713, 0.238, 0.0, -0.9713, 0.238, 0.0, -0.9713, 0.238, 0.0, -0.9713, -0.5, 0.866, 0.0, -0.5, 0.866, 0.0, -0.5, 0.866, 0.0, -0.5, 0.866, 0.0, 1.0, 0.0, 0.0, 1.0, 0.0, 0.0, 1.0, 0.0, 0.0, 1.0, 0.0, 0.0, -1.0, 0.0, 0.0, -1.0, 0.0, 0.0, -1.0, 0.0, 0.0, -1.0, 0.0, 0.0, 0.5, 0.866, 0.0, 0.5, 0.866, 0.0, 0.5, 0.866, 0.0, 0.5, 0.866, 0.0, 0.5, -0.866, 0.0, 0.5, -0.866, 0.0, 0.5, -0.866, 0.0, 0.5, -0.866, 0.0, 0.3546, -0.8583, -0.3709, 0.3546, -0.8583, -0.3709, 0.3546, -0.8583, -0.3709, 0.3546, -0.8583, -0.3709, -0.9588, 0.0, 0.2839, -0.9588, 0.0, 0.2839, -0.9588, 0.0, 0.2839, -0.9588, 0.0, 0.2839, 0.4926, 0.8583, -0.1439, 0.4926, 0.8583, -0.1439, 0.4926, 0.8583, -0.1439, 0.4926, 0.8583, -0.1439, 0.4926, -0.8583, -0.1439, 0.4926, -0.8583, -0.1439, 0.4926, -0.8583, -0.1439, 0.4926, -0.8583, -0.1439, -0.4922, -0.8583, 0.1451, -0.4922, -0.8583, 0.1451, -0.4922, -0.8583, 0.1451, -0.4922, -0.8583, 0.1451, -0.4922, 0.8583, 0.1451, -0.4922, 0.8583, 0.1451, -0.4922, 0.8583, 0.1451, -0.4922, 0.8583, 0.1451, -0.2335, 0.0, 0.9724, -0.2335, 0.0, 0.9724, -0.2335, 0.0, 0.9724, -0.2335, 0.0, 0.9724, -0.3538, -0.8583, 0.3717, -0.3538, -0.8583, 0.3717, -0.3538, -0.8583, 0.3717, -0.3538, -0.8583, 0.3717, -0.3538, 0.8583, 0.3717, -0.3538, 0.8583, 0.3717, -0.3538, 0.8583, 0.3717, -0.3538, 0.8583, 0.3717, 0.6918, 0.0, -0.7221, 0.6918, 0.0, -0.7221, 0.6918, 0.0, -0.7221, 0.6918, 0.0, -0.7221, -0.6884, 0.0, 0.7253, -0.6884, 0.0, 0.7253, -0.6884, 0.0, 0.7253, -0.6884, 0.0, 0.7253, 0.3546, 0.8583, -0.3709, 0.3546, 0.8583, -0.3709, 0.3546, 0.8583, -0.3709, 0.3546, 0.8583, -0.3709, 0.1216, 0.8583, -0.4985, 0.1216, 0.8583, -0.4985, 0.1216, 0.8583, -0.4985, 0.1216, 0.8583, -0.4985, 0.1216, -0.8583, -0.4985, 0.1216, -0.8583, -0.4985, 0.1216, -0.8583, -0.4985, 0.1216, -0.8583, -0.4985, -0.1205, -0.8583, 0.4988, -0.1205, -0.8583, 0.4988, -0.1205, -0.8583, 0.4988, -0.1205, -0.8583, 0.4988, -0.1205, 0.8583, 0.4988, -0.1205, 0.8583, 0.4988, -0.1205, 0.8583, 0.4988, -0.1205, 0.8583, 0.4988, 0.238, 0.0, -0.9713, 0.238, 0.0, -0.9713, 0.238, 0.0, -0.9713, 0.238, 0.0, -0.9713, 0.9601, 0.0, -0.2795, 0.9601, 0.0, -0.2795, 0.9601, 0.0, -0.2795, 0.9601, 0.0, -0.2795, 0.0, 0.0, -1.0, 0.0, 0.0, -1.0, 0.0, 0.0, -1.0, 0.0, 0.0, -1.0, 0.0, 0.0, -1.0, 0.0, 0.0, -1.0, 0.0, 0.0, -1.0, 0.0, 0.0, -1.0, 4.728e-06, 0.0, -1.0, 4.728e-06, 0.0, -1.0, 4.728e-06, 0.0, -1.0, 4.728e-06, 0.0, -1.0, -2.364e-06, 0.0, -1.0, -2.364e-06, 0.0, -1.0, -2.364e-06, 0.0, -1.0, -2.364e-06, 0.0, -1.0, -4.728e-06, 0.0, -1.0, -4.728e-06, 0.0, -1.0, -4.728e-06, 0.0, -1.0, -4.728e-06, 0.0, -1.0, 0.0, 0.0, -1.0, 0.0, 0.0, -1.0, 0.0, 0.0, -1.0, 0.0, 0.0, -1.0, -0.5, -0.866, 0.0, -0.5, -0.866, 0.0, -0.5, -0.866, 0.0, -0.5, -0.866, 0.0, -0.5, -0.866, 0.0, -0.5, -0.866, 0.0, -0.5, -0.866, 0.0, -0.5, -0.866, 0.0, -1.0, 0.0, 0.0, -1.0, 0.0, 0.0, -1.0, 0.0, 0.0, -1.0, 0.0, 0.0, -0.5, 0.866, 0.0, -0.5, 0.866, 0.0, -0.5, 0.866, 0.0, -0.5, 0.866, 0.0, 0.5, 0.866, 0.0, 0.5, 0.866, 0.0, 0.5, 0.866, 0.0, 0.5, 0.866, 0.0, 1.0, 0.0, 0.0, 1.0, 0.0, 0.0, 1.0, 0.0, 0.0, 1.0, 0.0, 0.0, 0.5, -0.866, 0.0, 0.5, -0.866, 0.0, 0.5, -0.866, 0.0, 0.5, -0.866, 0.0, -0.5, 0.866, 0.0, -0.5, 0.866, 0.0, -0.5, 0.866, 0.0, -0.5, 0.866, 0.0, 1.0, 0.0, 0.0, 1.0, 0.0, 0.0, 1.0, 0.0, 0.0, 1.0, 0.0, 0.0, -1.0, 0.0, 0.0, -1.0, 0.0, 0.0, -1.0, 0.0, 0.0, -1.0, 0.0, 0.0, 0.5, 0.866, 0.0, 0.5, 0.866, 0.0, 0.5, 0.866, 0.0, 0.5, 0.866, 0.0, 0.5, -0.866, 0.0, 0.5, -0.866, 0.0, 0.5, -0.866, 0.0, 0.5, -0.866, 0.0, 0.3546, -0.8583, -0.3709, 0.3546, -0.8583, -0.3709, 0.3546, -0.8583, -0.3709, 0.3546, -0.8583, -0.3709, -0.9588, 0.0, 0.2839, -0.9588, 0.0, 0.2839, -0.9588, 0.0, 0.2839, -0.9588, 0.0, 0.2839, 0.4926, 0.8583, -0.1439, 0.4926, 0.8583, -0.1439, 0.4926, 0.8583, -0.1439, 0.4926, 0.8583, -0.1439, 0.4926, -0.8583, -0.1439, 0.4926, -0.8583, -0.1439, 0.4926, -0.8583, -0.1439, 0.4926, -0.8583, -0.1439, -0.4922, -0.8583, 0.1451, -0.4922, -0.8583, 0.1451, -0.4922, -0.8583, 0.1451, -0.4922, -0.8583, 0.1451, -0.4922, 0.8583, 0.1451, -0.4922, 0.8583, 0.1451, -0.4922, 0.8583, 0.1451, -0.4922, 0.8583, 0.1451, -0.2335, 0.0, 0.9724, -0.2335, 0.0, 0.9724, -0.2335, 0.0, 0.9724, -0.2335, 0.0, 0.9724, -0.3538, -0.8583, 0.3717, -0.3538, -0.8583, 0.3717, -0.3538, -0.8583, 0.3717, -0.3538, -0.8583, 0.3717, -0.3538, 0.8583, 0.3717, -0.3538, 0.8583, 0.3717, -0.3538, 0.8583, 0.3717, -0.3538, 0.8583, 0.3717, 0.6918, 0.0, -0.7221, 0.6918, 0.0, -0.7221, 0.6918, 0.0, -0.7221, 0.6918, 0.0, -0.7221, -0.6884, 0.0, 0.7253, -0.6884, 0.0, 0.7253, -0.6884, 0.0, 0.7253, -0.6884, 0.0, 0.7253, 0.3546, 0.8583, -0.3709, 0.3546, 0.8583, -0.3709, 0.3546, 0.8583, -0.3709, 0.3546, 0.8583, -0.3709, 0.1216, 0.8583, -0.4985, 0.1216, 0.8583, -0.4985, 0.1216, 0.8583, -0.4985, 0.1216, 0.8583, -0.4985, 0.1216, -0.8583, -0.4985, 0.1216, -0.8583, -0.4985, 0.1216, -0.8583, -0.4985, 0.1216, -0.8583, -0.4985, -0.1205, -0.8583, 0.4988, -0.1205, -0.8583, 0.4988, -0.1205, -0.8583, 0.4988, -0.1205, -0.8583, 0.4988, -0.1205, 0.8583, 0.4988, -0.1205, 0.8583, 0.4988, -0.1205, 0.8583, 0.4988, -0.1205, 0.8583, 0.4988, 0.238, 0.0, -0.9713, 0.238, 0.0, -0.9713, 0.238, 0.0, -0.9713, 0.238, 0.0, -0.9713, 0.0, 0.0, 1.0, 0.0, 0.0, 1.0, 0.0, 0.0, 1.0, 0.0, 0.0, 1.0, 0.0, 0.0, 1.0, 0.0, 0.0, 1.0, 0.0, 0.0, 1.0, 0.0, 0.0, 1.0, 0.0, 0.0, 1.0, 0.0, 0.0, 1.0, 0.0, 0.0, 1.0, 0.0, 0.0, 1.0, 1.0, 0.0, 0.0, 1.0, 0.0, 0.0, 1.0, 0.0, 0.0, 1.0, 0.0, 0.0, 0.0, 0.0, 1.0, 0.0, 0.0, 1.0, 0.0, 0.0, 1.0, 0.0, 0.0, 1.0, -1.0, 0.0, 0.0, -1.0, 0.0, 0.0, -1.0, 0.0, 0.0, -1.0, 0.0, 0.0, 0.0, 0.0, 1.0, 0.0, 0.0, 1.0, 0.0, 0.0, 1.0, 0.0, 0.0, 1.0, 1.0, 0.0, 0.0, 1.0, 0.0, 0.0, 1.0, 0.0, 0.0, 1.0, 0.0, 0.0, -1.0, 0.0, 0.0, -1.0, 0.0, 0.0, -1.0, 0.0, 0.0, -1.0, 0.0, 0.0, 1.0, 0.0, 0.0, 1.0, 0.0, 0.0, 1.0, 0.0, 0.0, 1.0, 0.0, 0.0, -1.0, 0.0, 0.0, -1.0, 0.0, 0.0, -1.0, 0.0, 0.0, -1.0, 0.0, 0.0, 0.0, 0.0, 1.0, 0.0, 0.0, 1.0, 0.0, 0.0, 1.0, 0.0, 0.0, 1.0, 0.0, 1.0, 0.0, 0.0, 1.0, 0.0, 0.0, 1.0, 0.0, 0.0, 1.0, 0.0, 0.0, 0.0, 1.0, 0.0, 0.0, 1.0, 0.0, 0.0, 1.0, 0.0, 0.0, 1.0, 0.0, 1.0, 0.0, 0.0, 1.0, 0.0, 0.0, 1.0, 0.0, 0.0, 1.0, 0.0, 0.0, 0.0, 1.0, 0.0, 0.0, 1.0, 0.0, 0.0, 1.0, 0.0, 0.0, 1.0, 0.0, -1.0, 0.0, 0.0, -1.0, 0.0, 0.0, -1.0, 0.0, 0.0, -1.0, 0.0, 0.0, 0.0, 1.0, 0.0, 0.0, 1.0, 0.0, 0.0, 1.0, 0.0, 0.0, 1.0, 0.0, 0.0, 1.0, 0.0, 0.0, 1.0, 0.0, 0.0, 1.0, 0.0, 0.0, 1.0, 0.0, 0.0, 1.0, 0.0, 0.0, 1.0, 0.0, 0.0, 1.0, 0.0, 0.0, 1.0, 0.0, 0.0, 1.0, 0.0, 0.0, 1.0, 0.0, 0.0, 1.0, 0.0, 0.0, 1.0, 0.0, 1.0, 0.0, 0.0, 1.0, 0.0, 0.0, 1.0, 0.0, 0.0, 1.0, 0.0, -1.0, 0.0, 0.0, -1.0, 0.0, 0.0, -1.0, 0.0, 0.0, -1.0, 0.0, 0.0, 1.0, 0.0, 0.0, 1.0, 0.0, 0.0, 1.0, 0.0, 0.0, 1.0, 0.0, 0.0, 1.0, 0.0, 0.0, 1.0, 0.0, 0.0, 1.0, 0.0, 0.0, 1.0, 0.0, 0.0, -1.0, 0.0, 0.0, -1.0, 0.0, 0.0, -1.0, 0.0, 0.0, -1.0, 0.0, 0.0, 0.0, -1.0, 0.0, 0.0, -1.0, 0.0, 0.0, -1.0, 0.0, 0.0, -1.0, 0.0, 0.0, -1.0, -1.566e-08, 0.0, -1.0, -1.566e-08, 0.0, -1.0, -1.566e-08, 0.0, -1.0, -1.566e-08, 0.0, -1.0, -1.566e-08, 0.0, -1.0, -1.566e-08, 0.0, -1.0, -1.566e-08, 0.0, -1.0, -1.566e-08, 0.0, 0.0, 1.0, 0.0, 0.0, 1.0, 0.0, 0.0, 1.0, 0.0, 0.0, 1.0, 0.0, -1.0, 0.0, 0.0, -1.0, 0.0, 0.0, -1.0, 0.0, 0.0, -1.0, 0.0, 0.0, -1.0, 0.0, 0.0, -1.0, 0.0, 0.0, -1.0, 0.0, 0.0, -1.0, 0.0, 0.0, 1.0, 0.0, 0.0, 1.0, 0.0, 0.0, 1.0, 0.0, 0.0, 1.0, 0.0, 0.0, 0.0, 1.0, 0.0, 0.0, 1.0, 0.0, 0.0, 1.0, 0.0, 0.0, 1.0, 0.0, 1.0, 0.0, 0.0, 1.0, 0.0, 0.0, 1.0, 0.0, 0.0, 1.0, 0.0, 0.0, -1.0, 0.0, 0.0, -1.0, 0.0, 0.0, -1.0, 0.0, 0.0, -1.0, 0.0, 0.0, -1.0, 0.0, 0.0, -1.0, 0.0, 0.0, -1.0, 0.0, 0.0, -1.0, 0.0, 0.0, 1.0, 0.0, 0.0, 1.0, 0.0, 0.0, 1.0, 0.0, 0.0, 1.0, 0.0, 0.0, 1.0, 0.0, 0.0, 1.0, 0.0])] * 3)])

# ---- objects
ob_x = bpy.data.objects.new('электр. станция', me_plane_014)

# ---- transforms, parenting, visibility, modifiers, constraints
ob_x.location = (0.025, 0.025, 0.0)

# ---- collection membership
col_collection.objects.link(ob_x)

# ---- scene / render settings (as saved in the file)
scene.frame_start = 1; scene.frame_end = 250; scene.frame_set(1)
scene.render.engine = 'BLENDER_EEVEE_NEXT'
scene.cycles.use_denoising = False
scene.cycles.samples = 128
scene.cycles.sampling_pattern = 'TABULATED_SOBOL'
scene.cycles.use_adaptive_sampling = False
scene.cycles.use_light_tree = False
scene.view_settings.view_transform = 'Filmic'
bpy.context.view_layer.update()

# ---- added for rendering (the .blend has no active camera and no usable light): camera, sun
cam_auto = bpy.data.cameras.new('AutoCamera')
cam_auto.lens = 50.0
cam_auto.sensor_width = 36.0
cam_auto.clip_end = 1000.0
ob_auto_camera = bpy.data.objects.new('AutoCamera', cam_auto)
scene.collection.objects.link(ob_auto_camera)
ob_auto_camera.location = (0.235045, -0.172054, 0.173036)
ob_auto_camera.rotation_euler = (1.09748, -7.21219e-08, 0.694738)
scene.camera = ob_auto_camera
light_auto_sun = bpy.data.lights.new('AutoSun', 'SUN')
light_auto_sun.energy = 3.0
light_auto_sun.angle = 0.0523599
ob_auto_sun = bpy.data.objects.new('AutoSun', light_auto_sun)
scene.collection.objects.link(ob_auto_sun)
ob_auto_sun.rotation_euler = (0.872665, 0.174533, 0.523599)
bpy.context.view_layer.update()
